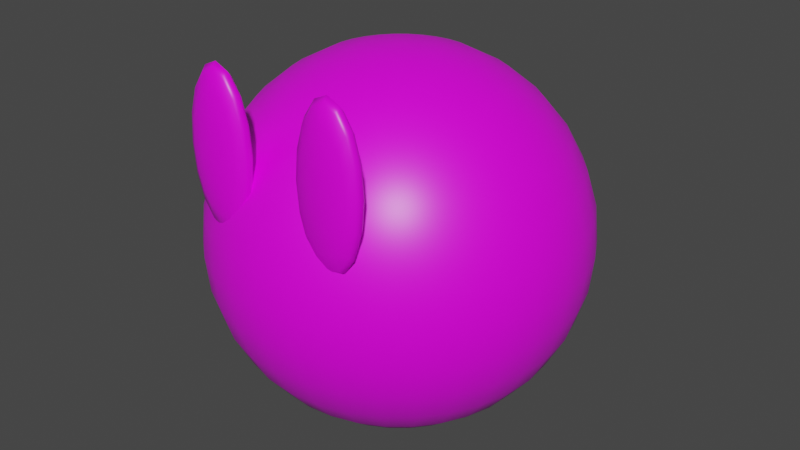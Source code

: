 # Source: ball.blend  (saved by Blender 2.93.20; exported with 4.5.12 LTS)
import bpy
from mathutils import Matrix  # noqa: F401  (used for matrix-valued properties, if any)

bpy.ops.wm.read_factory_settings(use_empty=True)
scene = bpy.context.scene
scene.name = 'Scene'

# ---- collections
col_collection = bpy.data.collections.new('Collection'); scene.collection.children.link(col_collection)

# ---- images (referenced by path relative to the original .blend; pixels are not part of the script)
import os
ASSET_DIR = os.environ.get("B2B_ASSET_DIR", "")  # directory of the original .blend (textures are referenced by path, not embedded)
HERE = os.path.dirname(os.path.abspath(__file__))  # packed textures are extracted next to this script under _unpacked/

def load_image(name, relpath, width, height, colorspace="sRGB"):
    """Load a texture the original file referenced (path relative to the .blend, or extracted next to this script)."""
    p = next((c for c in (os.path.join(HERE, relpath), os.path.join(ASSET_DIR, relpath)) if relpath and os.path.exists(c)), "")
    if p:
        img = bpy.data.images.load(p, check_existing=True)
        img.name = name
    else:  # same state as the original file: an image datablock whose file is absent (Cycles renders it pink)
        img = bpy.data.images.new(name, width, height)
        img.source = "FILE"
        img.filepath = "//" + (relpath or name)
    img.colorspace_settings.name = colorspace
    return img
img_tile_tex_png = load_image('Tile_tex.png', 'Tile_tex.png', 1024, 1024, 'sRGB')

# ---- materials (node trees are filled in below, after node groups)
mat_material = bpy.data.materials.new('Material')
mat_material.alpha_threshold = 0.0
mat_material.use_transparent_shadow = False
mat_material.line_color = (0.0, 0.0, 0.0, 1.0)

# ---- material node trees
mat_material.use_nodes = True; mat_material.node_tree.nodes.clear()
_N = mat_material.node_tree.nodes; _L = mat_material.node_tree.links
n0 = _N.new('ShaderNodeOutputMaterial'); n0.name = 'Material Output'; n0.location = (300, 300)
n1 = _N.new('ShaderNodeBsdfPrincipled'); n1.name = 'Principled BSDF'; n1.location = (10, 300)
n1.distribution = 'GGX'
n1.subsurface_method = 'BURLEY'
n1.inputs[2].default_value = 0.4
n1.inputs[3].default_value = 1.45
n1.inputs[27].default_value = (0.0, 0.0, 0.0, 1.0)
n1.inputs[28].default_value = 1.0
n2 = _N.new('ShaderNodeTexImage'); n2.name = 'Image Texture'; n2.location = (-358, 240)
n2.image = img_tile_tex_png
n2.interpolation = 'Closest'
_L.new(n1.outputs[0], n0.inputs[0])
_L.new(n2.outputs[0], n1.inputs[0])
n0.is_active_output = True

# ---- world
world_world = bpy.data.worlds.new('World'); scene.world = world_world
world_world.use_nodes = True; world_world.node_tree.nodes.clear()
_N = world_world.node_tree.nodes; _L = world_world.node_tree.links
n0 = _N.new('ShaderNodeOutputWorld'); n0.name = 'World Output'; n0.location = (300, 300)
n1 = _N.new('ShaderNodeBackground'); n1.name = 'Background'; n1.location = (10, 300)
n1.inputs[0].default_value = (0.05088, 0.05088, 0.05088, 1.0)
_L.new(n1.outputs[0], n0.inputs[0])
n0.is_active_output = True
world_world.color = (0.05088, 0.05088, 0.05088)
world_world.use_sun_shadow = False
world_world.sun_shadow_jitter_overblur = 0.0

# ---- meshes
me_sphere = bpy.data.meshes.new('Sphere')
me_sphere.from_pydata([(0.0, 0.09755, 0.4904), (0.0, 0.1913, 0.4619), (0.0, 0.2778, 0.4157), (0.0, 0.3536, 0.3536), (0.0, 0.4157, 0.2778), (0.0, 0.4619, 0.1913), (0.0, 0.4904, 0.09755), (0.0, 0.4157, -0.2778), (0.0, 0.3536, -0.3536), (0.0, 0.2778, -0.4157), (0.01903, 0.09567, 0.4904), (0.03733, 0.1877, 0.4619), (0.05419, 0.2724, 0.4157), (0.06897, 0.3468, 0.3536), (0.08111, 0.4077, 0.2778), (0.09012, 0.4531, 0.1913), (0.09567, 0.481, 0.09755), (0.09755, 0.4904, -2.186e-08), (0.09567, 0.481, -0.09755), (0.09012, 0.4531, -0.1913), (0.08111, 0.4077, -0.2778), (0.06897, 0.3468, -0.3536), (0.05419, 0.2724, -0.4157), (0.03733, 0.1877, -0.4619), (0.01903, 0.09567, -0.4904), (0.03733, 0.09012, 0.4904), (0.07322, 0.1768, 0.4619), (0.1063, 0.2566, 0.4157), (0.1353, 0.3266, 0.3536), (0.1591, 0.3841, 0.2778), (0.1768, 0.4268, 0.1913), (0.1877, 0.4531, 0.09755), (0.1913, 0.4619, -2.186e-08), (0.1877, 0.4531, -0.09755), (0.1768, 0.4268, -0.1913), (0.1591, 0.3841, -0.2778), (0.1353, 0.3266, -0.3536), (0.1063, 0.2566, -0.4157), (0.07322, 0.1768, -0.4619), (0.03733, 0.09012, -0.4904), (0.05419, 0.08111, 0.4904), (0.1063, 0.1591, 0.4619), (0.1543, 0.231, 0.4157), (0.1964, 0.294, 0.3536), (0.231, 0.3457, 0.2778), (0.2566, 0.3841, 0.1913), (0.2724, 0.4077, 0.09755), (0.2778, 0.4157, -2.186e-08), (0.2724, 0.4077, -0.09755), (0.2566, 0.3841, -0.1913), (0.231, 0.3457, -0.2778), (0.1964, 0.294, -0.3536), (0.1543, 0.231, -0.4157), (0.1063, 0.1591, -0.4619), (0.05419, 0.08111, -0.4904), (0.06897, 0.06897, 0.4904), (0.1353, 0.1353, 0.4619), (0.1964, 0.1964, 0.4157), (0.25, 0.25, 0.3536), (0.294, 0.294, 0.2778), (0.3266, 0.3266, 0.1913), (0.3468, 0.3468, 0.09755), (0.3536, 0.3536, -2.186e-08), (0.3468, 0.3468, -0.09755), (0.3266, 0.3266, -0.1913), (0.294, 0.294, -0.2778), (0.25, 0.25, -0.3536), (0.1964, 0.1964, -0.4157), (0.1353, 0.1353, -0.4619), (0.06897, 0.06897, -0.4904), (0.08111, 0.05419, 0.4904), (0.1591, 0.1063, 0.4619), (0.231, 0.1543, 0.4157), (0.294, 0.1964, 0.3536), (0.3457, 0.231, 0.2778), (0.3841, 0.2566, 0.1913), (0.4077, 0.2724, 0.09755), (0.4157, 0.2778, -2.186e-08), (0.4077, 0.2724, -0.09755), (0.3841, 0.2566, -0.1913), (0.3457, 0.231, -0.2778), (0.294, 0.1964, -0.3536), (0.231, 0.1543, -0.4157), (0.1591, 0.1063, -0.4619), (0.08111, 0.05419, -0.4904), (0.09012, 0.03733, 0.4904), (0.1768, 0.07322, 0.4619), (0.2566, 0.1063, 0.4157), (0.3266, 0.1353, 0.3536), (0.3841, 0.1591, 0.2778), (0.4268, 0.1768, 0.1913), (0.4531, 0.1877, 0.09755), (0.4619, 0.1913, -2.186e-08), (0.4531, 0.1877, -0.09755), (0.4268, 0.1768, -0.1913), (0.3841, 0.1591, -0.2778), (0.3266, 0.1353, -0.3536), (0.2566, 0.1063, -0.4157), (0.1768, 0.07322, -0.4619), (0.09012, 0.03733, -0.4904), (0.09567, 0.01903, 0.4904), (0.1877, 0.03733, 0.4619), (0.2724, 0.05419, 0.4157), (0.3468, 0.06897, 0.3536), (0.4077, 0.08111, 0.2778), (0.4531, 0.09012, 0.1913), (0.481, 0.09567, 0.09755), (0.4904, 0.09755, -2.186e-08), (0.481, 0.09567, -0.09755), (0.4531, 0.09012, -0.1913), (0.4077, 0.08111, -0.2778), (0.3468, 0.06897, -0.3536), (0.2724, 0.05419, -0.4157), (0.1877, 0.03733, -0.4619), (0.09567, 0.01903, -0.4904), (0.09755, -3.437e-08, 0.4904), (0.1913, -6.044e-08, 0.4619), (0.2778, -5.672e-08, 0.4157), (0.3536, -2.319e-08, 0.3536), (0.4157, -4.554e-08, 0.2778), (0.4619, -8.29e-09, 0.1913), (0.4904, -4.554e-08, 0.09755), (0.5, -8.28e-08, -2.186e-08), (0.4904, -4.554e-08, -0.09755), (0.4619, -7.535e-08, -0.1913), (0.4157, -5.299e-08, -0.2778), (0.3536, -2.319e-08, -0.3536), (0.2778, -5.672e-08, -0.4157), (0.1913, -4.927e-08, -0.4619), (0.09755, -3.809e-08, -0.4904), (0.09567, -0.01903, 0.4904), (0.1877, -0.03733, 0.4619), (0.2724, -0.05419, 0.4157), (0.3468, -0.06897, 0.3536), (0.4077, -0.08111, 0.2778), (0.4531, -0.09012, 0.1913), (0.481, -0.09567, 0.09755), (0.4904, -0.09755, -2.186e-08), (0.481, -0.09567, -0.09755), (0.4531, -0.09012, -0.1913), (0.4077, -0.08111, -0.2778), (0.3468, -0.06897, -0.3536), (0.2724, -0.05419, -0.4157), (0.1877, -0.03733, -0.4619), (0.09567, -0.01903, -0.4904), (0.09012, -0.03733, 0.4904), (0.1768, -0.07322, 0.4619), (0.2566, -0.1063, 0.4157), (0.3266, -0.1353, 0.3536), (0.3841, -0.1591, 0.2778), (0.4268, -0.1768, 0.1913), (0.4531, -0.1877, 0.09755), (0.4619, -0.1913, -2.186e-08), (0.4531, -0.1877, -0.09755), (0.4268, -0.1768, -0.1913), (0.3841, -0.1591, -0.2778), (0.3266, -0.1353, -0.3536), (0.2566, -0.1063, -0.4157), (0.1768, -0.07322, -0.4619), (0.09012, -0.03733, -0.4904), (0.08111, -0.05419, 0.4904), (0.1591, -0.1063, 0.4619), (0.231, -0.1543, 0.4157), (0.294, -0.1964, 0.3536), (0.3457, -0.231, 0.2778), (0.3841, -0.2566, 0.1913), (0.4077, -0.2724, 0.09755), (0.4157, -0.2778, -2.186e-08), (0.4077, -0.2724, -0.09755), (0.3841, -0.2566, -0.1913), (0.3457, -0.231, -0.2778), (0.294, -0.1964, -0.3536), (0.231, -0.1543, -0.4157), (0.1591, -0.1063, -0.4619), (0.08111, -0.05419, -0.4904), (0.06897, -0.06897, 0.4904), (0.1353, -0.1353, 0.4619), (0.1964, -0.1964, 0.4157), (0.25, -0.25, 0.3536), (0.294, -0.294, 0.2778), (0.3266, -0.3266, 0.1913), (0.3468, -0.3468, 0.09755), (0.3536, -0.3536, -2.186e-08), (0.3468, -0.3468, -0.09755), (0.3266, -0.3266, -0.1913), (0.294, -0.294, -0.2778), (0.25, -0.25, -0.3536), (0.1964, -0.1964, -0.4157), (0.1353, -0.1353, -0.4619), (0.06897, -0.06897, -0.4904), (0.05419, -0.08111, 0.4904), (0.1063, -0.1591, 0.4619), (0.1543, -0.231, 0.4157), (0.1964, -0.294, 0.3536), (0.231, -0.3457, 0.2778), (0.2566, -0.3841, 0.1913), (0.2724, -0.4077, 0.09755), (0.2778, -0.4157, -2.186e-08), (0.2724, -0.4077, -0.09755), (0.2566, -0.3841, -0.1913), (0.231, -0.3457, -0.2778), (0.1964, -0.294, -0.3536), (0.1543, -0.231, -0.4157), (0.1063, -0.1591, -0.4619), (0.05419, -0.08111, -0.4904), (0.03733, -0.09012, 0.4904), (0.07322, -0.1768, 0.4619), (0.1063, -0.2566, 0.4157), (0.1353, -0.3266, 0.3536), (0.1591, -0.3841, 0.2778), (0.1768, -0.4268, 0.1913), (0.1877, -0.4531, 0.09755), (0.1913, -0.4619, -2.186e-08), (0.1877, -0.4531, -0.09755), (0.1768, -0.4268, -0.1913), (0.1591, -0.3841, -0.2778), (0.1353, -0.3266, -0.3536), (0.1063, -0.2566, -0.4157), (0.07322, -0.1768, -0.4619), (0.03733, -0.09012, -0.4904), (0.01903, -0.09567, 0.4904), (0.03733, -0.1877, 0.4619), (0.05419, -0.2724, 0.4157), (0.06897, -0.3468, 0.3536), (0.08111, -0.4077, 0.2778), (0.09012, -0.4531, 0.1913), (0.09567, -0.481, 0.09755), (0.09754, -0.4904, -2.186e-08), (0.09567, -0.481, -0.09755), (0.09012, -0.4531, -0.1913), (0.08111, -0.4077, -0.2778), (0.06897, -0.3468, -0.3536), (0.05419, -0.2724, -0.4157), (0.03733, -0.1877, -0.4619), (0.01903, -0.09567, -0.4904), (1.077e-09, -0.09755, 0.4904), (-1.382e-08, -0.1913, 0.4619), (-3.245e-08, -0.2778, 0.4157), (2.343e-08, -0.3536, 0.3536), (-6.373e-09, -0.4157, 0.2778), (8.528e-09, -0.4619, 0.1913), (-3.618e-08, -0.4904, 0.09755), (-1.33e-07, -0.5, -2.186e-08), (-3.618e-08, -0.4904, -0.09755), (-5.853e-08, -0.4619, -0.1913), (-2.127e-08, -0.4157, -0.2778), (2.343e-08, -0.3536, -0.3536), (-3.245e-08, -0.2778, -0.4157), (1.077e-09, -0.1913, -0.4619), (-7.856e-10, -0.09755, -0.4904), (-0.01903, -0.09567, 0.4904), (-0.03733, -0.1877, 0.4619), (-0.05419, -0.2724, 0.4157), (-0.06897, -0.3468, 0.3536), (-0.08111, -0.4077, 0.2778), (-0.09012, -0.4531, 0.1913), (-0.09567, -0.481, 0.09755), (-0.09755, -0.4904, -2.186e-08), (-0.09567, -0.481, -0.09755), (-0.09012, -0.4531, -0.1913), (-0.08111, -0.4077, -0.2778), (-0.06897, -0.3468, -0.3536), (-0.05419, -0.2724, -0.4157), (-0.03733, -0.1877, -0.4619), (-0.01903, -0.09567, -0.4904), (-0.03733, -0.09012, 0.4904), (-0.07322, -0.1768, 0.4619), (-0.1063, -0.2566, 0.4157), (-0.1353, -0.3266, 0.3536), (-0.1591, -0.3841, 0.2778), (-0.1768, -0.4268, 0.1913), (-0.1877, -0.4531, 0.09755), (-0.1913, -0.4619, -2.186e-08), (-0.1877, -0.4531, -0.09755), (-0.1768, -0.4268, -0.1913), (-0.1591, -0.3841, -0.2778), (-0.1353, -0.3266, -0.3536), (-0.1063, -0.2566, -0.4157), (-0.07322, -0.1768, -0.4619), (-0.03733, -0.09012, -0.4904), (-0.05419, -0.08111, 0.4904), (-0.1063, -0.1591, 0.4619), (-0.1543, -0.231, 0.4157), (-0.1964, -0.294, 0.3536), (-0.231, -0.3457, 0.2778), (-0.2566, -0.3841, 0.1913), (-0.2724, -0.4077, 0.09755), (-0.2778, -0.4157, -2.186e-08), (-0.2724, -0.4077, -0.09755), (-0.2566, -0.3841, -0.1913), (-0.231, -0.3457, -0.2778), (-0.1964, -0.294, -0.3536), (-0.1543, -0.231, -0.4157), (-0.1063, -0.1591, -0.4619), (-0.05419, -0.08111, -0.4904), (-0.06897, -0.06897, 0.4904), (-0.1353, -0.1353, 0.4619), (-0.1964, -0.1964, 0.4157), (-0.25, -0.25, 0.3536), (-0.294, -0.294, 0.2778), (-0.3266, -0.3266, 0.1913), (-0.3468, -0.3468, 0.09755), (-0.3536, -0.3536, -2.186e-08), (-0.3468, -0.3468, -0.09755), (-0.3266, -0.3266, -0.1913), (-0.294, -0.294, -0.2778), (-0.25, -0.25, -0.3536), (-0.1964, -0.1964, -0.4157), (-0.1353, -0.1353, -0.4619), (-0.06897, -0.06897, -0.4904), (-0.08111, -0.05419, 0.4904), (-0.1591, -0.1063, 0.4619), (-0.231, -0.1543, 0.4157), (-0.294, -0.1964, 0.3536), (-0.3457, -0.231, 0.2778), (-0.3841, -0.2566, 0.1913), (-0.4077, -0.2724, 0.09755), (-0.4157, -0.2778, -2.186e-08), (-0.4077, -0.2724, -0.09755), (-0.3841, -0.2566, -0.1913), (-0.3457, -0.231, -0.2778), (-0.294, -0.1964, -0.3536), (-0.231, -0.1543, -0.4157), (-0.1591, -0.1063, -0.4619), (-0.08111, -0.05419, -0.4904), (-4.038e-08, -6.044e-08, 0.5), (-0.09012, -0.03733, 0.4904), (-0.1768, -0.07322, 0.4619), (-0.2566, -0.1063, 0.4157), (-0.3266, -0.1353, 0.3536), (-0.3841, -0.1591, 0.2778), (-0.4268, -0.1768, 0.1913), (-0.4531, -0.1877, 0.09755), (-0.4619, -0.1913, -2.186e-08), (-0.4531, -0.1877, -0.09755), (-0.4268, -0.1768, -0.1913), (-0.3841, -0.1591, -0.2778), (-0.3266, -0.1353, -0.3536), (-0.2566, -0.1063, -0.4157), (-0.1768, -0.07322, -0.4619), (-0.09012, -0.03733, -0.4904), (-0.09567, -0.01903, 0.4904), (-0.1877, -0.03733, 0.4619), (-0.2724, -0.05419, 0.4157), (-0.3468, -0.06897, 0.3536), (-0.4077, -0.08111, 0.2778), (-0.4531, -0.09012, 0.1913), (-0.481, -0.09567, 0.09755), (-0.4904, -0.09754, -2.186e-08), (-0.481, -0.09567, -0.09755), (-0.4531, -0.09012, -0.1913), (-0.4077, -0.08111, -0.2778), (-0.3468, -0.06897, -0.3536), (-0.2724, -0.05419, -0.4157), (-0.1877, -0.03733, -0.4619), (-0.09567, -0.01903, -0.4904), (-0.09755, -3.623e-08, 0.4904), (-0.1913, -2.319e-08, 0.4619), (-0.2778, 2.885e-09, 0.4157), (-0.3536, -4.554e-08, 0.3536), (-0.4157, -2.319e-08, 0.2778), (-0.4619, -8.399e-10, 0.1913), (-0.4904, 3.641e-08, 0.09755), (-0.5, 1.929e-07, -2.186e-08), (-0.4904, 3.641e-08, -0.09755), (-0.4619, 5.876e-08, -0.1913), (-0.4157, -1.574e-08, -0.2778), (-0.3536, -4.554e-08, -0.3536), (-0.2778, 2.885e-09, -0.4157), (-0.1913, -3.064e-08, -0.4619), (-0.09755, -3.437e-08, -0.4904), (-0.09567, 0.01903, 0.4904), (-0.1877, 0.03733, 0.4619), (-0.2724, 0.05419, 0.4157), (-0.3468, 0.06897, 0.3536), (-0.4077, 0.08111, 0.2778), (-0.4531, 0.09012, 0.1913), (-0.481, 0.09567, 0.09755), (-0.4904, 0.09755, -2.186e-08), (-0.481, 0.09567, -0.09755), (-0.4531, 0.09012, -0.1913), (-0.4077, 0.08111, -0.2778), (-0.3468, 0.06897, -0.3536), (-0.2724, 0.05419, -0.4157), (-0.1877, 0.03733, -0.4619), (-0.09567, 0.01903, -0.4904), (-0.09012, 0.03733, 0.4904), (-0.1768, 0.07322, 0.4619), (-0.2566, 0.1063, 0.4157), (-0.3266, 0.1353, 0.3536), (-0.3841, 0.1591, 0.2778), (-0.4268, 0.1768, 0.1913), (-0.4531, 0.1877, 0.09755), (-0.4619, 0.1913, -2.186e-08), (-0.4531, 0.1877, -0.09755), (-0.4268, 0.1768, -0.1913), (-0.3841, 0.1591, -0.2778), (-0.3266, 0.1353, -0.3536), (-0.2566, 0.1063, -0.4157), (-0.1768, 0.07322, -0.4619), (-0.09012, 0.03733, -0.4904), (-0.08111, 0.05419, 0.4904), (-0.1591, 0.1063, 0.4619), (-0.231, 0.1543, 0.4157), (-0.294, 0.1964, 0.3536), (-0.3457, 0.231, 0.2778), (-0.3841, 0.2566, 0.1913), (-0.4077, 0.2724, 0.09755), (-0.4157, 0.2778, -2.186e-08), (-0.4077, 0.2724, -0.09755), (-0.3841, 0.2566, -0.1913), (-0.3457, 0.231, -0.2778), (-0.294, 0.1964, -0.3536), (-0.231, 0.1543, -0.4157), (-0.1591, 0.1063, -0.4619), (-0.08111, 0.05419, -0.4904), (-0.06897, 0.06897, 0.4904), (-0.1353, 0.1353, 0.4619), (-0.1964, 0.1964, 0.4157), (-0.25, 0.25, 0.3536), (-0.294, 0.294, 0.2778), (-0.3266, 0.3266, 0.1913), (-0.3468, 0.3468, 0.09755), (-0.3536, 0.3536, -2.186e-08), (-0.3468, 0.3468, -0.09755), (-0.3266, 0.3266, -0.1913), (-0.294, 0.294, -0.2778), (-0.25, 0.25, -0.3536), (-0.1964, 0.1964, -0.4157), (-0.1353, 0.1353, -0.4619), (-0.06897, 0.06897, -0.4904), (-0.05419, 0.08111, 0.4904), (-0.1063, 0.1591, 0.4619), (-0.1543, 0.231, 0.4157), (-0.1964, 0.294, 0.3536), (-0.231, 0.3457, 0.2778), (-0.2566, 0.3841, 0.1913), (-0.2724, 0.4077, 0.09755), (-0.2778, 0.4157, -2.186e-08), (-0.2724, 0.4077, -0.09755), (-0.2566, 0.3841, -0.1913), (-0.231, 0.3457, -0.2778), (-0.1964, 0.294, -0.3536), (-0.1543, 0.231, -0.4157), (-0.1063, 0.1591, -0.4619), (-0.05419, 0.08111, -0.4904), (-0.03733, 0.09012, 0.4904), (-0.07322, 0.1768, 0.4619), (-0.1063, 0.2566, 0.4157), (-0.1353, 0.3266, 0.3536), (-0.1591, 0.3841, 0.2778), (-0.1768, 0.4268, 0.1913), (-0.1877, 0.4531, 0.09755), (-0.1913, 0.4619, -2.186e-08), (-0.1877, 0.4531, -0.09755), (-0.1768, 0.4268, -0.1913), (-0.1591, 0.3841, -0.2778), (-0.1353, 0.3266, -0.3536), (-0.1063, 0.2566, -0.4157), (-0.07322, 0.1768, -0.4619), (-0.03733, 0.09012, -0.4904), (-0.01903, 0.09567, 0.4904), (-0.03733, 0.1877, 0.4619), (-0.05419, 0.2724, 0.4157), (-0.06897, 0.3468, 0.3536), (-0.08111, 0.4077, 0.2778), (-0.09012, 0.4531, 0.1913), (-0.09567, 0.481, 0.09755), (-0.09754, 0.4904, -2.186e-08), (-0.09567, 0.481, -0.09755), (-0.09012, 0.4531, -0.1913), (-0.08111, 0.4077, -0.2778), (-0.06897, 0.3468, -0.3536), (-0.05419, 0.2724, -0.4157), (-0.03733, 0.1877, -0.4619), (-0.01903, 0.09567, -0.4904), (2.693e-07, 0.5, -2.186e-08), (1.128e-07, 0.4904, -0.09755), (9.793e-08, 0.4619, -0.1913), (3.46e-08, 0.1913, -0.4619), (1.412e-08, 0.09755, -0.4904), (0.0, -4.371e-08, -0.5)], [], [(478, 477, 18, 19), (2, 1, 11, 12), (7, 478, 19, 20), (3, 2, 12, 13), (8, 7, 20, 21), (4, 3, 13, 14), (9, 8, 21, 22), (5, 4, 14, 15), (479, 9, 22, 23), (6, 5, 15, 16), (480, 479, 23, 24), (476, 6, 16, 17), (0, 325, 10), (481, 480, 24), (477, 476, 17, 18), (1, 0, 10, 11), (18, 17, 32, 33), (11, 10, 25, 26), (19, 18, 33, 34), (12, 11, 26, 27), (20, 19, 34, 35), (13, 12, 27, 28), (21, 20, 35, 36), (14, 13, 28, 29), (22, 21, 36, 37), (15, 14, 29, 30), (23, 22, 37, 38), (16, 15, 30, 31), (24, 23, 38, 39), (17, 16, 31, 32), (10, 325, 25), (481, 24, 39), (37, 36, 51, 52), (30, 29, 44, 45), (38, 37, 52, 53), (31, 30, 45, 46), (39, 38, 53, 54), (32, 31, 46, 47), (25, 325, 40), (481, 39, 54), (33, 32, 47, 48), (26, 25, 40, 41), (34, 33, 48, 49), (27, 26, 41, 42), (35, 34, 49, 50), (28, 27, 42, 43), (36, 35, 50, 51), (29, 28, 43, 44), (41, 40, 55, 56), (49, 48, 63, 64), (42, 41, 56, 57), (50, 49, 64, 65), (43, 42, 57, 58), (51, 50, 65, 66), (44, 43, 58, 59), (52, 51, 66, 67), (45, 44, 59, 60), (53, 52, 67, 68), (46, 45, 60, 61), (54, 53, 68, 69), (47, 46, 61, 62), (40, 325, 55), (481, 54, 69), (48, 47, 62, 63), (60, 59, 74, 75), (68, 67, 82, 83), (61, 60, 75, 76), (69, 68, 83, 84), (62, 61, 76, 77), (55, 325, 70), (481, 69, 84), (63, 62, 77, 78), (56, 55, 70, 71), (64, 63, 78, 79), (57, 56, 71, 72), (65, 64, 79, 80), (58, 57, 72, 73), (66, 65, 80, 81), (59, 58, 73, 74), (67, 66, 81, 82), (79, 78, 93, 94), (72, 71, 86, 87), (80, 79, 94, 95), (73, 72, 87, 88), (81, 80, 95, 96), (74, 73, 88, 89), (82, 81, 96, 97), (75, 74, 89, 90), (83, 82, 97, 98), (76, 75, 90, 91), (84, 83, 98, 99), (77, 76, 91, 92), (70, 325, 85), (481, 84, 99), (78, 77, 92, 93), (71, 70, 85, 86), (98, 97, 112, 113), (91, 90, 105, 106), (99, 98, 113, 114), (92, 91, 106, 107), (85, 325, 100), (481, 99, 114), (93, 92, 107, 108), (86, 85, 100, 101), (94, 93, 108, 109), (87, 86, 101, 102), (95, 94, 109, 110), (88, 87, 102, 103), (96, 95, 110, 111), (89, 88, 103, 104), (97, 96, 111, 112), (90, 89, 104, 105), (110, 109, 124, 125), (103, 102, 117, 118), (111, 110, 125, 126), (104, 103, 118, 119), (112, 111, 126, 127), (105, 104, 119, 120), (113, 112, 127, 128), (106, 105, 120, 121), (114, 113, 128, 129), (107, 106, 121, 122), (100, 325, 115), (481, 114, 129), (108, 107, 122, 123), (101, 100, 115, 116), (109, 108, 123, 124), (102, 101, 116, 117), (129, 128, 143, 144), (122, 121, 136, 137), (115, 325, 130), (481, 129, 144), (123, 122, 137, 138), (116, 115, 130, 131), (124, 123, 138, 139), (117, 116, 131, 132), (125, 124, 139, 140), (118, 117, 132, 133), (126, 125, 140, 141), (119, 118, 133, 134), (127, 126, 141, 142), (120, 119, 134, 135), (128, 127, 142, 143), (121, 120, 135, 136), (133, 132, 147, 148), (141, 140, 155, 156), (134, 133, 148, 149), (142, 141, 156, 157), (135, 134, 149, 150), (143, 142, 157, 158), (136, 135, 150, 151), (144, 143, 158, 159), (137, 136, 151, 152), (130, 325, 145), (481, 144, 159), (138, 137, 152, 153), (131, 130, 145, 146), (139, 138, 153, 154), (132, 131, 146, 147), (140, 139, 154, 155), (152, 151, 166, 167), (145, 325, 160), (481, 159, 174), (153, 152, 167, 168), (146, 145, 160, 161), (154, 153, 168, 169), (147, 146, 161, 162), (155, 154, 169, 170), (148, 147, 162, 163), (156, 155, 170, 171), (149, 148, 163, 164), (157, 156, 171, 172), (150, 149, 164, 165), (158, 157, 172, 173), (151, 150, 165, 166), (159, 158, 173, 174), (171, 170, 185, 186), (164, 163, 178, 179), (172, 171, 186, 187), (165, 164, 179, 180), (173, 172, 187, 188), (166, 165, 180, 181), (174, 173, 188, 189), (167, 166, 181, 182), (160, 325, 175), (481, 174, 189), (168, 167, 182, 183), (161, 160, 175, 176), (169, 168, 183, 184), (162, 161, 176, 177), (170, 169, 184, 185), (163, 162, 177, 178), (175, 325, 190), (481, 189, 204), (183, 182, 197, 198), (176, 175, 190, 191), (184, 183, 198, 199), (177, 176, 191, 192), (185, 184, 199, 200), (178, 177, 192, 193), (186, 185, 200, 201), (179, 178, 193, 194), (187, 186, 201, 202), (180, 179, 194, 195), (188, 187, 202, 203), (181, 180, 195, 196), (189, 188, 203, 204), (182, 181, 196, 197), (194, 193, 208, 209), (202, 201, 216, 217), (195, 194, 209, 210), (203, 202, 217, 218), (196, 195, 210, 211), (204, 203, 218, 219), (197, 196, 211, 212), (190, 325, 205), (481, 204, 219), (198, 197, 212, 213), (191, 190, 205, 206), (199, 198, 213, 214), (192, 191, 206, 207), (200, 199, 214, 215), (193, 192, 207, 208), (201, 200, 215, 216), (213, 212, 227, 228), (206, 205, 220, 221), (214, 213, 228, 229), (207, 206, 221, 222), (215, 214, 229, 230), (208, 207, 222, 223), (216, 215, 230, 231), (209, 208, 223, 224), (217, 216, 231, 232), (210, 209, 224, 225), (218, 217, 232, 233), (211, 210, 225, 226), (219, 218, 233, 234), (212, 211, 226, 227), (205, 325, 220), (481, 219, 234), (232, 231, 246, 247), (225, 224, 239, 240), (233, 232, 247, 248), (226, 225, 240, 241), (234, 233, 248, 249), (227, 226, 241, 242), (220, 325, 235), (481, 234, 249), (228, 227, 242, 243), (221, 220, 235, 236), (229, 228, 243, 244), (222, 221, 236, 237), (230, 229, 244, 245), (223, 222, 237, 238), (231, 230, 245, 246), (224, 223, 238, 239), (244, 243, 258, 259), (237, 236, 251, 252), (245, 244, 259, 260), (238, 237, 252, 253), (246, 245, 260, 261), (239, 238, 253, 254), (247, 246, 261, 262), (240, 239, 254, 255), (248, 247, 262, 263), (241, 240, 255, 256), (249, 248, 263, 264), (242, 241, 256, 257), (235, 325, 250), (481, 249, 264), (243, 242, 257, 258), (236, 235, 250, 251), (263, 262, 277, 278), (256, 255, 270, 271), (264, 263, 278, 279), (257, 256, 271, 272), (250, 325, 265), (481, 264, 279), (258, 257, 272, 273), (251, 250, 265, 266), (259, 258, 273, 274), (252, 251, 266, 267), (260, 259, 274, 275), (253, 252, 267, 268), (261, 260, 275, 276), (254, 253, 268, 269), (262, 261, 276, 277), (255, 254, 269, 270), (267, 266, 281, 282), (275, 274, 289, 290), (268, 267, 282, 283), (276, 275, 290, 291), (269, 268, 283, 284), (277, 276, 291, 292), (270, 269, 284, 285), (278, 277, 292, 293), (271, 270, 285, 286), (279, 278, 293, 294), (272, 271, 286, 287), (265, 325, 280), (481, 279, 294), (273, 272, 287, 288), (266, 265, 280, 281), (274, 273, 288, 289), (286, 285, 300, 301), (294, 293, 308, 309), (287, 286, 301, 302), (280, 325, 295), (481, 294, 309), (288, 287, 302, 303), (281, 280, 295, 296), (289, 288, 303, 304), (282, 281, 296, 297), (290, 289, 304, 305), (283, 282, 297, 298), (291, 290, 305, 306), (284, 283, 298, 299), (292, 291, 306, 307), (285, 284, 299, 300), (293, 292, 307, 308), (305, 304, 319, 320), (298, 297, 312, 313), (306, 305, 320, 321), (299, 298, 313, 314), (307, 306, 321, 322), (300, 299, 314, 315), (308, 307, 322, 323), (301, 300, 315, 316), (309, 308, 323, 324), (302, 301, 316, 317), (295, 325, 310), (481, 309, 324), (303, 302, 317, 318), (296, 295, 310, 311), (304, 303, 318, 319), (297, 296, 311, 312), (324, 323, 339, 340), (317, 316, 332, 333), (310, 325, 326), (481, 324, 340), (318, 317, 333, 334), (311, 310, 326, 327), (319, 318, 334, 335), (312, 311, 327, 328), (320, 319, 335, 336), (313, 312, 328, 329), (321, 320, 336, 337), (314, 313, 329, 330), (322, 321, 337, 338), (315, 314, 330, 331), (323, 322, 338, 339), (316, 315, 331, 332), (329, 328, 343, 344), (337, 336, 351, 352), (330, 329, 344, 345), (338, 337, 352, 353), (331, 330, 345, 346), (339, 338, 353, 354), (332, 331, 346, 347), (340, 339, 354, 355), (333, 332, 347, 348), (326, 325, 341), (481, 340, 355), (334, 333, 348, 349), (327, 326, 341, 342), (335, 334, 349, 350), (328, 327, 342, 343), (336, 335, 350, 351), (348, 347, 362, 363), (341, 325, 356), (481, 355, 370), (349, 348, 363, 364), (342, 341, 356, 357), (350, 349, 364, 365), (343, 342, 357, 358), (351, 350, 365, 366), (344, 343, 358, 359), (352, 351, 366, 367), (345, 344, 359, 360), (353, 352, 367, 368), (346, 345, 360, 361), (354, 353, 368, 369), (347, 346, 361, 362), (355, 354, 369, 370), (367, 366, 381, 382), (360, 359, 374, 375), (368, 367, 382, 383), (361, 360, 375, 376), (369, 368, 383, 384), (362, 361, 376, 377), (370, 369, 384, 385), (363, 362, 377, 378), (356, 325, 371), (481, 370, 385), (364, 363, 378, 379), (357, 356, 371, 372), (365, 364, 379, 380), (358, 357, 372, 373), (366, 365, 380, 381), (359, 358, 373, 374), (481, 385, 400), (379, 378, 393, 394), (372, 371, 386, 387), (380, 379, 394, 395), (373, 372, 387, 388), (381, 380, 395, 396), (374, 373, 388, 389), (382, 381, 396, 397), (375, 374, 389, 390), (383, 382, 397, 398), (376, 375, 390, 391), (384, 383, 398, 399), (377, 376, 391, 392), (385, 384, 399, 400), (378, 377, 392, 393), (371, 325, 386), (398, 397, 412, 413), (391, 390, 405, 406), (399, 398, 413, 414), (392, 391, 406, 407), (400, 399, 414, 415), (393, 392, 407, 408), (386, 325, 401), (481, 400, 415), (394, 393, 408, 409), (387, 386, 401, 402), (395, 394, 409, 410), (388, 387, 402, 403), (396, 395, 410, 411), (389, 388, 403, 404), (397, 396, 411, 412), (390, 389, 404, 405), (402, 401, 416, 417), (410, 409, 424, 425), (403, 402, 417, 418), (411, 410, 425, 426), (404, 403, 418, 419), (412, 411, 426, 427), (405, 404, 419, 420), (413, 412, 427, 428), (406, 405, 420, 421), (414, 413, 428, 429), (407, 406, 421, 422), (415, 414, 429, 430), (408, 407, 422, 423), (401, 325, 416), (481, 415, 430), (409, 408, 423, 424), (421, 420, 435, 436), (429, 428, 443, 444), (422, 421, 436, 437), (430, 429, 444, 445), (423, 422, 437, 438), (416, 325, 431), (481, 430, 445), (424, 423, 438, 439), (417, 416, 431, 432), (425, 424, 439, 440), (418, 417, 432, 433), (426, 425, 440, 441), (419, 418, 433, 434), (427, 426, 441, 442), (420, 419, 434, 435), (428, 427, 442, 443), (440, 439, 454, 455), (433, 432, 447, 448), (441, 440, 455, 456), (434, 433, 448, 449), (442, 441, 456, 457), (435, 434, 449, 450), (443, 442, 457, 458), (436, 435, 450, 451), (444, 443, 458, 459), (437, 436, 451, 452), (445, 444, 459, 460), (438, 437, 452, 453), (431, 325, 446), (481, 445, 460), (439, 438, 453, 454), (432, 431, 446, 447), (459, 458, 473, 474), (452, 451, 466, 467), (460, 459, 474, 475), (453, 452, 467, 468), (446, 325, 461), (481, 460, 475), (454, 453, 468, 469), (447, 446, 461, 462), (455, 454, 469, 470), (448, 447, 462, 463), (456, 455, 470, 471), (449, 448, 463, 464), (457, 456, 471, 472), (450, 449, 464, 465), (458, 457, 472, 473), (451, 450, 465, 466), (463, 462, 1, 2), (471, 470, 478, 7), (464, 463, 2, 3), (472, 471, 7, 8), (465, 464, 3, 4), (473, 472, 8, 9), (466, 465, 4, 5), (474, 473, 9, 479), (467, 466, 5, 6), (475, 474, 479, 480), (468, 467, 6, 476), (461, 325, 0), (481, 475, 480), (469, 468, 476, 477), (462, 461, 0, 1), (470, 469, 477, 478)])
me_sphere.polygons.foreach_set('use_smooth', [True] * 512)
_uv = me_sphere.uv_layers.new(name='UVMap')
_uv.uv.foreach_set('vector', [0.5622, -5.96e-08, 0.5622, 0.25, 0.5466, 0.25, 0.5466, -5.96e-08, 0.5622, 1.125, 0.5622, 1.25, 0.5466, 1.25, 0.5466, 1.125, 0.5622, -0.25, 0.5622, -5.96e-08, 0.5466, -5.96e-08, 0.5466, -0.25, 0.5622, 1.5, 0.5622, 1.125, 0.5466, 1.125, 0.5466, 1.5, 0.5622, -0.5, 0.5622, -0.25, 0.5466, -0.25, 0.5466, -0.5, 0.5622, 1.25, 0.5622, 1.5, 0.5466, 1.5, 0.5466, 1.25, 0.5622, -0.125, 0.5622, -0.5, 0.5466, -0.5, 0.5466, -0.125, 0.5622, 1.0, 0.5622, 1.25, 0.5466, 1.25, 0.5466, 1.0, 0.5622, -0.25, 0.5622, -0.125, 0.5466, -0.125, 0.5466, -0.25, 0.5622, 0.75, 0.5622, 1.0, 0.5466, 1.0, 0.5466, 0.75, 0.5622, -0.375, 0.5622, -0.25, 0.5466, -0.25, 0.5466, -0.375, 0.5622, 0.5, 0.5622, 0.75, 0.5466, 0.75, 0.5466, 0.5, 0.5622, 1.375, 0.5544, 1.5, 0.5466, 1.375, 0.5544, -0.5, 0.5622, -0.375, 0.5466, -0.375, 0.5622, 0.25, 0.5622, 0.5, 0.5466, 0.5, 0.5466, 0.25, 0.5622, 1.25, 0.5622, 1.375, 0.5466, 1.375, 0.5466, 1.25, 0.5466, 0.25, 0.5466, 0.5, 0.5309, 0.5, 0.5309, 0.25, 0.5466, 1.25, 0.5466, 1.375, 0.5309, 1.375, 0.5309, 1.25, 0.5466, -5.96e-08, 0.5466, 0.25, 0.5309, 0.25, 0.5309, -5.96e-08, 0.5466, 1.125, 0.5466, 1.25, 0.5309, 1.25, 0.5309, 1.125, 0.5466, -0.25, 0.5466, -5.96e-08, 0.5309, -5.96e-08, 0.5309, -0.25, 0.5466, 1.5, 0.5466, 1.125, 0.5309, 1.125, 0.5309, 1.5, 0.5466, -0.5, 0.5466, -0.25, 0.5309, -0.25, 0.5309, -0.5, 0.5466, 1.25, 0.5466, 1.5, 0.5309, 1.5, 0.5309, 1.25, 0.5466, -0.125, 0.5466, -0.5, 0.5309, -0.5, 0.5309, -0.125, 0.5466, 1.0, 0.5466, 1.25, 0.5309, 1.25, 0.5309, 1.0, 0.5466, -0.25, 0.5466, -0.125, 0.5309, -0.125, 0.5309, -0.25, 0.5466, 0.75, 0.5466, 1.0, 0.5309, 1.0, 0.5309, 0.75, 0.5466, -0.375, 0.5466, -0.25, 0.5309, -0.25, 0.5309, -0.375, 0.5466, 0.5, 0.5466, 0.75, 0.5309, 0.75, 0.5309, 0.5, 0.5466, 1.375, 0.5387, 1.5, 0.5309, 1.375, 0.5387, -0.5, 0.5466, -0.375, 0.5309, -0.375, 0.5309, -0.125, 0.5309, -0.5, 0.5152, -0.5, 0.5152, -0.125, 0.5309, 1.0, 0.5309, 1.25, 0.5152, 1.25, 0.5152, 1.0, 0.5309, -0.25, 0.5309, -0.125, 0.5152, -0.125, 0.5152, -0.25, 0.5309, 0.75, 0.5309, 1.0, 0.5152, 1.0, 0.5152, 0.75, 0.5309, -0.375, 0.5309, -0.25, 0.5152, -0.25, 0.5152, -0.375, 0.5309, 0.5, 0.5309, 0.75, 0.5152, 0.75, 0.5152, 0.5, 0.5309, 1.375, 0.5231, 1.5, 0.5152, 1.375, 0.5231, -0.5, 0.5309, -0.375, 0.5152, -0.375, 0.5309, 0.25, 0.5309, 0.5, 0.5152, 0.5, 0.5152, 0.25, 0.5309, 1.25, 0.5309, 1.375, 0.5152, 1.375, 0.5152, 1.25, 0.5309, -5.96e-08, 0.5309, 0.25, 0.5152, 0.25, 0.5152, -5.96e-08, 0.5309, 1.125, 0.5309, 1.25, 0.5152, 1.25, 0.5152, 1.125, 0.5309, -0.25, 0.5309, -5.96e-08, 0.5152, -5.96e-08, 0.5152, -0.25, 0.5309, 1.5, 0.5309, 1.125, 0.5152, 1.125, 0.5152, 1.5, 0.5309, -0.5, 0.5309, -0.25, 0.5152, -0.25, 0.5152, -0.5, 0.5309, 1.25, 0.5309, 1.5, 0.5152, 1.5, 0.5152, 1.25, 0.5152, 1.25, 0.5152, 1.375, 0.4996, 1.375, 0.4996, 1.25, 0.5152, -5.96e-08, 0.5152, 0.25, 0.4996, 0.25, 0.4996, -5.96e-08, 0.5152, 1.125, 0.5152, 1.25, 0.4996, 1.25, 0.4996, 1.125, 0.5152, -0.25, 0.5152, -5.96e-08, 0.4996, -5.96e-08, 0.4996, -0.25, 0.5152, 1.5, 0.5152, 1.125, 0.4996, 1.125, 0.4996, 1.5, 0.5152, -0.5, 0.5152, -0.25, 0.4996, -0.25, 0.4996, -0.5, 0.5152, 1.25, 0.5152, 1.5, 0.4996, 1.5, 0.4996, 1.25, 0.5152, -0.125, 0.5152, -0.5, 0.4996, -0.5, 0.4996, -0.125, 0.5152, 1.0, 0.5152, 1.25, 0.4996, 1.25, 0.4996, 1.0, 0.5152, -0.25, 0.5152, -0.125, 0.4996, -0.125, 0.4996, -0.25, 0.5152, 0.75, 0.5152, 1.0, 0.4996, 1.0, 0.4996, 0.75, 0.5152, -0.375, 0.5152, -0.25, 0.4996, -0.25, 0.4996, -0.375, 0.5152, 0.5, 0.5152, 0.75, 0.4996, 0.75, 0.4996, 0.5, 0.5152, 1.375, 0.5074, 1.5, 0.4996, 1.375, 0.5074, -0.5, 0.5152, -0.375, 0.4996, -0.375, 0.5152, 0.25, 0.5152, 0.5, 0.4996, 0.5, 0.4996, 0.25, 0.4996, 1.0, 0.4996, 1.25, 0.4839, 1.25, 0.4839, 1.0, 0.4996, -0.25, 0.4996, -0.125, 0.4839, -0.125, 0.4839, -0.25, 0.4996, 0.75, 0.4996, 1.0, 0.4839, 1.0, 0.4839, 0.75, 0.4996, -0.375, 0.4996, -0.25, 0.4839, -0.25, 0.4839, -0.375, 0.4996, 0.5, 0.4996, 0.75, 0.4839, 0.75, 0.4839, 0.5, 0.4996, 1.375, 0.4917, 1.5, 0.4839, 1.375, 0.4917, -0.5, 0.4996, -0.375, 0.4839, -0.375, 0.4996, 0.25, 0.4996, 0.5, 0.4839, 0.5, 0.4839, 0.25, 0.4996, 1.25, 0.4996, 1.375, 0.4839, 1.375, 0.4839, 1.25, 0.4996, -5.96e-08, 0.4996, 0.25, 0.4839, 0.25, 0.4839, -5.96e-08, 0.4996, 1.125, 0.4996, 1.25, 0.4839, 1.25, 0.4839, 1.125, 0.4996, -0.25, 0.4996, -5.96e-08, 0.4839, -5.96e-08, 0.4839, -0.25, 0.4996, 1.5, 0.4996, 1.125, 0.4839, 1.125, 0.4839, 1.5, 0.4996, -0.5, 0.4996, -0.25, 0.4839, -0.25, 0.4839, -0.5, 0.4996, 1.25, 0.4996, 1.5, 0.4839, 1.5, 0.4839, 1.25, 0.4996, -0.125, 0.4996, -0.5, 0.4839, -0.5, 0.4839, -0.125, 0.4839, -5.96e-08, 0.4839, 0.25, 0.4682, 0.25, 0.4682, -5.96e-08, 0.4839, 1.125, 0.4839, 1.25, 0.4682, 1.25, 0.4682, 1.125, 0.4839, -0.25, 0.4839, -5.96e-08, 0.4682, -5.96e-08, 0.4682, -0.25, 0.4839, 1.5, 0.4839, 1.125, 0.4682, 1.125, 0.4682, 1.5, 0.4839, -0.5, 0.4839, -0.25, 0.4682, -0.25, 0.4682, -0.5, 0.4839, 1.25, 0.4839, 1.5, 0.4682, 1.5, 0.4682, 1.25, 0.4839, -0.125, 0.4839, -0.5, 0.4682, -0.5, 0.4682, -0.125, 0.4839, 1.0, 0.4839, 1.25, 0.4682, 1.25, 0.4682, 1.0, 0.4839, -0.25, 0.4839, -0.125, 0.4682, -0.125, 0.4682, -0.25, 0.4839, 0.75, 0.4839, 1.0, 0.4682, 1.0, 0.4682, 0.75, 0.4839, -0.375, 0.4839, -0.25, 0.4682, -0.25, 0.4682, -0.375, 0.4839, 0.5, 0.4839, 0.75, 0.4682, 0.75, 0.4682, 0.5, 0.4839, 1.375, 0.476, 1.5, 0.4682, 1.375, 0.476, -0.5, 0.4839, -0.375, 0.4682, -0.375, 0.4839, 0.25, 0.4839, 0.5, 0.4682, 0.5, 0.4682, 0.25, 0.4839, 1.25, 0.4839, 1.375, 0.4682, 1.375, 0.4682, 1.25, 0.4682, -0.25, 0.4682, -0.125, 0.4525, -0.125, 0.4525, -0.25, 0.4682, 0.75, 0.4682, 1.0, 0.4525, 1.0, 0.4525, 0.75, 0.4682, -0.375, 0.4682, -0.25, 0.4525, -0.25, 0.4525, -0.375, 0.4682, 0.5, 0.4682, 0.75, 0.4525, 0.75, 0.4525, 0.5, 0.4682, 1.375, 0.4604, 1.5, 0.4525, 1.375, 0.4604, -0.5, 0.4682, -0.375, 0.4525, -0.375, 0.4682, 0.25, 0.4682, 0.5, 0.4525, 0.5, 0.4525, 0.25, 0.4682, 1.25, 0.4682, 1.375, 0.4525, 1.375, 0.4525, 1.25, 0.4682, -5.96e-08, 0.4682, 0.25, 0.4525, 0.25, 0.4525, -5.96e-08, 0.4682, 1.125, 0.4682, 1.25, 0.4525, 1.25, 0.4525, 1.125, 0.4682, -0.25, 0.4682, -5.96e-08, 0.4525, -5.96e-08, 0.4525, -0.25, 0.4682, 1.5, 0.4682, 1.125, 0.4525, 1.125, 0.4525, 1.5, 0.4682, -0.5, 0.4682, -0.25, 0.4525, -0.25, 0.4525, -0.5, 0.4682, 1.25, 0.4682, 1.5, 0.4525, 1.5, 0.4525, 1.25, 0.4682, -0.125, 0.4682, -0.5, 0.4525, -0.5, 0.4525, -0.125, 0.4682, 1.0, 0.4682, 1.25, 0.4525, 1.25, 0.4525, 1.0, 0.4525, -0.25, 0.4525, -5.96e-08, 0.4369, -5.96e-08, 0.4369, -0.25, 0.4525, 1.5, 0.4525, 1.125, 0.4369, 1.125, 0.4369, 1.5, 0.4525, -0.5, 0.4525, -0.25, 0.4369, -0.25, 0.4369, -0.5, 0.4525, 1.25, 0.4525, 1.5, 0.4369, 1.5, 0.4369, 1.25, 0.4525, -0.125, 0.4525, -0.5, 0.4369, -0.5, 0.4369, -0.125, 0.4525, 1.0, 0.4525, 1.25, 0.4369, 1.25, 0.4369, 1.0, 0.4525, -0.25, 0.4525, -0.125, 0.4369, -0.125, 0.4369, -0.25, 0.4525, 0.75, 0.4525, 1.0, 0.4369, 1.0, 0.4369, 0.75, 0.4525, -0.375, 0.4525, -0.25, 0.4369, -0.25, 0.4369, -0.375, 0.4525, 0.5, 0.4525, 0.75, 0.4369, 0.75, 0.4369, 0.5, 0.4525, 1.375, 0.4447, 1.5, 0.4369, 1.375, 0.4447, -0.5, 0.4525, -0.375, 0.4369, -0.375, 0.4525, 0.25, 0.4525, 0.5, 0.4369, 0.5, 0.4369, 0.25, 0.4525, 1.25, 0.4525, 1.375, 0.4369, 1.375, 0.4369, 1.25, 0.4525, -5.96e-08, 0.4525, 0.25, 0.4369, 0.25, 0.4369, -5.96e-08, 0.4525, 1.125, 0.4525, 1.25, 0.4369, 1.25, 0.4369, 1.125, 0.5622, -0.375, 0.5622, -0.25, 0.5466, -0.25, 0.5466, -0.375, 0.5622, 0.5, 0.5622, 0.75, 0.5466, 0.75, 0.5466, 0.5, 0.5622, 1.375, 0.5544, 1.5, 0.5466, 1.375, 0.5544, -0.5, 0.5622, -0.375, 0.5466, -0.375, 0.5622, 0.25, 0.5622, 0.5, 0.5466, 0.5, 0.5466, 0.25, 0.5622, 1.25, 0.5622, 1.375, 0.5466, 1.375, 0.5466, 1.25, 0.5622, -5.96e-08, 0.5622, 0.25, 0.5466, 0.25, 0.5466, -5.96e-08, 0.5622, 1.125, 0.5622, 1.25, 0.5466, 1.25, 0.5466, 1.125, 0.5622, -0.25, 0.5622, -5.96e-08, 0.5466, -5.96e-08, 0.5466, -0.25, 0.5622, 1.5, 0.5622, 1.125, 0.5466, 1.125, 0.5466, 1.5, 0.5622, -0.5, 0.5622, -0.25, 0.5466, -0.25, 0.5466, -0.5, 0.5622, 1.25, 0.5622, 1.5, 0.5466, 1.5, 0.5466, 1.25, 0.5622, -0.125, 0.5622, -0.5, 0.5466, -0.5, 0.5466, -0.125, 0.5622, 1.0, 0.5622, 1.25, 0.5466, 1.25, 0.5466, 1.0, 0.5622, -0.25, 0.5622, -0.125, 0.5466, -0.125, 0.5466, -0.25, 0.5622, 0.75, 0.5622, 1.0, 0.5466, 1.0, 0.5466, 0.75, 0.5466, 1.5, 0.5466, 1.125, 0.5309, 1.125, 0.5309, 1.5, 0.5466, -0.5, 0.5466, -0.25, 0.5309, -0.25, 0.5309, -0.5, 0.5466, 1.25, 0.5466, 1.5, 0.5309, 1.5, 0.5309, 1.25, 0.5466, -0.125, 0.5466, -0.5, 0.5309, -0.5, 0.5309, -0.125, 0.5466, 1.0, 0.5466, 1.25, 0.5309, 1.25, 0.5309, 1.0, 0.5466, -0.25, 0.5466, -0.125, 0.5309, -0.125, 0.5309, -0.25, 0.5466, 0.75, 0.5466, 1.0, 0.5309, 1.0, 0.5309, 0.75, 0.5466, -0.375, 0.5466, -0.25, 0.5309, -0.25, 0.5309, -0.375, 0.5466, 0.5, 0.5466, 0.75, 0.5309, 0.75, 0.5309, 0.5, 0.5466, 1.375, 0.5387, 1.5, 0.5309, 1.375, 0.5387, -0.5, 0.5466, -0.375, 0.5309, -0.375, 0.5466, 0.25, 0.5466, 0.5, 0.5309, 0.5, 0.5309, 0.25, 0.5466, 1.25, 0.5466, 1.375, 0.5309, 1.375, 0.5309, 1.25, 0.5466, -5.96e-08, 0.5466, 0.25, 0.5309, 0.25, 0.5309, -5.96e-08, 0.5466, 1.125, 0.5466, 1.25, 0.5309, 1.25, 0.5309, 1.125, 0.5466, -0.25, 0.5466, -5.96e-08, 0.5309, -5.96e-08, 0.5309, -0.25, 0.5309, 0.5, 0.5309, 0.75, 0.5152, 0.75, 0.5152, 0.5, 0.5309, 1.375, 0.5231, 1.5, 0.5152, 1.375, 0.5231, -0.5, 0.5309, -0.375, 0.5152, -0.375, 0.5309, 0.25, 0.5309, 0.5, 0.5152, 0.5, 0.5152, 0.25, 0.5309, 1.25, 0.5309, 1.375, 0.5152, 1.375, 0.5152, 1.25, 0.5309, -5.96e-08, 0.5309, 0.25, 0.5152, 0.25, 0.5152, -5.96e-08, 0.5309, 1.125, 0.5309, 1.25, 0.5152, 1.25, 0.5152, 1.125, 0.5309, -0.25, 0.5309, -5.96e-08, 0.5152, -5.96e-08, 0.5152, -0.25, 0.5309, 1.5, 0.5309, 1.125, 0.5152, 1.125, 0.5152, 1.5, 0.5309, -0.5, 0.5309, -0.25, 0.5152, -0.25, 0.5152, -0.5, 0.5309, 1.25, 0.5309, 1.5, 0.5152, 1.5, 0.5152, 1.25, 0.5309, -0.125, 0.5309, -0.5, 0.5152, -0.5, 0.5152, -0.125, 0.5309, 1.0, 0.5309, 1.25, 0.5152, 1.25, 0.5152, 1.0, 0.5309, -0.25, 0.5309, -0.125, 0.5152, -0.125, 0.5152, -0.25, 0.5309, 0.75, 0.5309, 1.0, 0.5152, 1.0, 0.5152, 0.75, 0.5309, -0.375, 0.5309, -0.25, 0.5152, -0.25, 0.5152, -0.375, 0.5152, -0.5, 0.5152, -0.25, 0.4996, -0.25, 0.4996, -0.5, 0.5152, 1.25, 0.5152, 1.5, 0.4996, 1.5, 0.4996, 1.25, 0.5152, -0.125, 0.5152, -0.5, 0.4996, -0.5, 0.4996, -0.125, 0.5152, 1.0, 0.5152, 1.25, 0.4996, 1.25, 0.4996, 1.0, 0.5152, -0.25, 0.5152, -0.125, 0.4996, -0.125, 0.4996, -0.25, 0.5152, 0.75, 0.5152, 1.0, 0.4996, 1.0, 0.4996, 0.75, 0.5152, -0.375, 0.5152, -0.25, 0.4996, -0.25, 0.4996, -0.375, 0.5152, 0.5, 0.5152, 0.75, 0.4996, 0.75, 0.4996, 0.5, 0.5152, 1.375, 0.5074, 1.5, 0.4996, 1.375, 0.5074, -0.5, 0.5152, -0.375, 0.4996, -0.375, 0.5152, 0.25, 0.5152, 0.5, 0.4996, 0.5, 0.4996, 0.25, 0.5152, 1.25, 0.5152, 1.375, 0.4996, 1.375, 0.4996, 1.25, 0.5152, -5.96e-08, 0.5152, 0.25, 0.4996, 0.25, 0.4996, -5.96e-08, 0.5152, 1.125, 0.5152, 1.25, 0.4996, 1.25, 0.4996, 1.125, 0.5152, -0.25, 0.5152, -5.96e-08, 0.4996, -5.96e-08, 0.4996, -0.25, 0.5152, 1.5, 0.5152, 1.125, 0.4996, 1.125, 0.4996, 1.5, 0.4996, 1.375, 0.4917, 1.5, 0.4839, 1.375, 0.4917, -0.5, 0.4996, -0.375, 0.4839, -0.375, 0.4996, 0.25, 0.4996, 0.5, 0.4839, 0.5, 0.4839, 0.25, 0.4996, 1.25, 0.4996, 1.375, 0.4839, 1.375, 0.4839, 1.25, 0.4996, -5.96e-08, 0.4996, 0.25, 0.4839, 0.25, 0.4839, -5.96e-08, 0.4996, 1.125, 0.4996, 1.25, 0.4839, 1.25, 0.4839, 1.125, 0.4996, -0.25, 0.4996, -5.96e-08, 0.4839, -5.96e-08, 0.4839, -0.25, 0.4996, 1.5, 0.4996, 1.125, 0.4839, 1.125, 0.4839, 1.5, 0.4996, -0.5, 0.4996, -0.25, 0.4839, -0.25, 0.4839, -0.5, 0.4996, 1.25, 0.4996, 1.5, 0.4839, 1.5, 0.4839, 1.25, 0.4996, -0.125, 0.4996, -0.5, 0.4839, -0.5, 0.4839, -0.125, 0.4996, 1.0, 0.4996, 1.25, 0.4839, 1.25, 0.4839, 1.0, 0.4996, -0.25, 0.4996, -0.125, 0.4839, -0.125, 0.4839, -0.25, 0.4996, 0.75, 0.4996, 1.0, 0.4839, 1.0, 0.4839, 0.75, 0.4996, -0.375, 0.4996, -0.25, 0.4839, -0.25, 0.4839, -0.375, 0.4996, 0.5, 0.4996, 0.75, 0.4839, 0.75, 0.4839, 0.5, 0.4839, 1.25, 0.4839, 1.5, 0.4682, 1.5, 0.4682, 1.25, 0.4839, -0.125, 0.4839, -0.5, 0.4682, -0.5, 0.4682, -0.125, 0.4839, 1.0, 0.4839, 1.25, 0.4682, 1.25, 0.4682, 1.0, 0.4839, -0.25, 0.4839, -0.125, 0.4682, -0.125, 0.4682, -0.25, 0.4839, 0.75, 0.4839, 1.0, 0.4682, 1.0, 0.4682, 0.75, 0.4839, -0.375, 0.4839, -0.25, 0.4682, -0.25, 0.4682, -0.375, 0.4839, 0.5, 0.4839, 0.75, 0.4682, 0.75, 0.4682, 0.5, 0.4839, 1.375, 0.476, 1.5, 0.4682, 1.375, 0.476, -0.5, 0.4839, -0.375, 0.4682, -0.375, 0.4839, 0.25, 0.4839, 0.5, 0.4682, 0.5, 0.4682, 0.25, 0.4839, 1.25, 0.4839, 1.375, 0.4682, 1.375, 0.4682, 1.25, 0.4839, -5.96e-08, 0.4839, 0.25, 0.4682, 0.25, 0.4682, -5.96e-08, 0.4839, 1.125, 0.4839, 1.25, 0.4682, 1.25, 0.4682, 1.125, 0.4839, -0.25, 0.4839, -5.96e-08, 0.4682, -5.96e-08, 0.4682, -0.25, 0.4839, 1.5, 0.4839, 1.125, 0.4682, 1.125, 0.4682, 1.5, 0.4839, -0.5, 0.4839, -0.25, 0.4682, -0.25, 0.4682, -0.5, 0.4682, 0.25, 0.4682, 0.5, 0.4525, 0.5, 0.4525, 0.25, 0.4682, 1.25, 0.4682, 1.375, 0.4525, 1.375, 0.4525, 1.25, 0.4682, -5.96e-08, 0.4682, 0.25, 0.4525, 0.25, 0.4525, -5.96e-08, 0.4682, 1.125, 0.4682, 1.25, 0.4525, 1.25, 0.4525, 1.125, 0.4682, -0.25, 0.4682, -5.96e-08, 0.4525, -5.96e-08, 0.4525, -0.25, 0.4682, 1.5, 0.4682, 1.125, 0.4525, 1.125, 0.4525, 1.5, 0.4682, -0.5, 0.4682, -0.25, 0.4525, -0.25, 0.4525, -0.5, 0.4682, 1.25, 0.4682, 1.5, 0.4525, 1.5, 0.4525, 1.25, 0.4682, -0.125, 0.4682, -0.5, 0.4525, -0.5, 0.4525, -0.125, 0.4682, 1.0, 0.4682, 1.25, 0.4525, 1.25, 0.4525, 1.0, 0.4682, -0.25, 0.4682, -0.125, 0.4525, -0.125, 0.4525, -0.25, 0.4682, 0.75, 0.4682, 1.0, 0.4525, 1.0, 0.4525, 0.75, 0.4682, -0.375, 0.4682, -0.25, 0.4525, -0.25, 0.4525, -0.375, 0.4682, 0.5, 0.4682, 0.75, 0.4525, 0.75, 0.4525, 0.5, 0.4682, 1.375, 0.4604, 1.5, 0.4525, 1.375, 0.4604, -0.5, 0.4682, -0.375, 0.4525, -0.375, 0.4525, -0.125, 0.4525, -0.5, 0.4369, -0.5, 0.4369, -0.125, 0.4525, 1.0, 0.4525, 1.25, 0.4369, 1.25, 0.4369, 1.0, 0.4525, -0.25, 0.4525, -0.125, 0.4369, -0.125, 0.4369, -0.25, 0.4525, 0.75, 0.4525, 1.0, 0.4369, 1.0, 0.4369, 0.75, 0.4525, -0.375, 0.4525, -0.25, 0.4369, -0.25, 0.4369, -0.375, 0.4525, 0.5, 0.4525, 0.75, 0.4369, 0.75, 0.4369, 0.5, 0.4525, 1.375, 0.4447, 1.5, 0.4369, 1.375, 0.4447, -0.5, 0.4525, -0.375, 0.4369, -0.375, 0.4525, 0.25, 0.4525, 0.5, 0.4369, 0.5, 0.4369, 0.25, 0.4525, 1.25, 0.4525, 1.375, 0.4369, 1.375, 0.4369, 1.25, 0.4525, -5.96e-08, 0.4525, 0.25, 0.4369, 0.25, 0.4369, -5.96e-08, 0.4525, 1.125, 0.4525, 1.25, 0.4369, 1.25, 0.4369, 1.125, 0.4525, -0.25, 0.4525, -5.96e-08, 0.4369, -5.96e-08, 0.4369, -0.25, 0.4525, 1.5, 0.4525, 1.125, 0.4369, 1.125, 0.4369, 1.5, 0.4525, -0.5, 0.4525, -0.25, 0.4369, -0.25, 0.4369, -0.5, 0.4525, 1.25, 0.4525, 1.5, 0.4369, 1.5, 0.4369, 1.25, 0.5622, -5.96e-08, 0.5622, 0.25, 0.5466, 0.25, 0.5466, -5.96e-08, 0.5622, 1.125, 0.5622, 1.25, 0.5466, 1.25, 0.5466, 1.125, 0.5622, -0.25, 0.5622, -5.96e-08, 0.5466, -5.96e-08, 0.5466, -0.25, 0.5622, 1.5, 0.5622, 1.125, 0.5466, 1.125, 0.5466, 1.5, 0.5622, -0.5, 0.5622, -0.25, 0.5466, -0.25, 0.5466, -0.5, 0.5622, 1.25, 0.5622, 1.5, 0.5466, 1.5, 0.5466, 1.25, 0.5622, -0.125, 0.5622, -0.5, 0.5466, -0.5, 0.5466, -0.125, 0.5622, 1.0, 0.5622, 1.25, 0.5466, 1.25, 0.5466, 1.0, 0.5622, -0.25, 0.5622, -0.125, 0.5466, -0.125, 0.5466, -0.25, 0.5622, 0.75, 0.5622, 1.0, 0.5466, 1.0, 0.5466, 0.75, 0.5622, -0.375, 0.5622, -0.25, 0.5466, -0.25, 0.5466, -0.375, 0.5622, 0.5, 0.5622, 0.75, 0.5466, 0.75, 0.5466, 0.5, 0.5622, 1.375, 0.5544, 1.5, 0.5466, 1.375, 0.5544, -0.5, 0.5622, -0.375, 0.5466, -0.375, 0.5622, 0.25, 0.5622, 0.5, 0.5466, 0.5, 0.5466, 0.25, 0.5622, 1.25, 0.5622, 1.375, 0.5466, 1.375, 0.5466, 1.25, 0.5466, -0.25, 0.5466, -0.125, 0.5309, -0.125, 0.5309, -0.25, 0.5466, 0.75, 0.5466, 1.0, 0.5309, 1.0, 0.5309, 0.75, 0.5466, -0.375, 0.5466, -0.25, 0.5309, -0.25, 0.5309, -0.375, 0.5466, 0.5, 0.5466, 0.75, 0.5309, 0.75, 0.5309, 0.5, 0.5466, 1.375, 0.5387, 1.5, 0.5309, 1.375, 0.5387, -0.5, 0.5466, -0.375, 0.5309, -0.375, 0.5466, 0.25, 0.5466, 0.5, 0.5309, 0.5, 0.5309, 0.25, 0.5466, 1.25, 0.5466, 1.375, 0.5309, 1.375, 0.5309, 1.25, 0.5466, -5.96e-08, 0.5466, 0.25, 0.5309, 0.25, 0.5309, -5.96e-08, 0.5466, 1.125, 0.5466, 1.25, 0.5309, 1.25, 0.5309, 1.125, 0.5466, -0.25, 0.5466, -5.96e-08, 0.5309, -5.96e-08, 0.5309, -0.25, 0.5466, 1.5, 0.5466, 1.125, 0.5309, 1.125, 0.5309, 1.5, 0.5466, -0.5, 0.5466, -0.25, 0.5309, -0.25, 0.5309, -0.5, 0.5466, 1.25, 0.5466, 1.5, 0.5309, 1.5, 0.5309, 1.25, 0.5466, -0.125, 0.5466, -0.5, 0.5309, -0.5, 0.5309, -0.125, 0.5466, 1.0, 0.5466, 1.25, 0.5309, 1.25, 0.5309, 1.0, 0.5309, 1.125, 0.5309, 1.25, 0.5152, 1.25, 0.5152, 1.125, 0.5309, -0.25, 0.5309, -5.96e-08, 0.5152, -5.96e-08, 0.5152, -0.25, 0.5309, 1.5, 0.5309, 1.125, 0.5152, 1.125, 0.5152, 1.5, 0.5309, -0.5, 0.5309, -0.25, 0.5152, -0.25, 0.5152, -0.5, 0.5309, 1.25, 0.5309, 1.5, 0.5152, 1.5, 0.5152, 1.25, 0.5309, -0.125, 0.5309, -0.5, 0.5152, -0.5, 0.5152, -0.125, 0.5309, 1.0, 0.5309, 1.25, 0.5152, 1.25, 0.5152, 1.0, 0.5309, -0.25, 0.5309, -0.125, 0.5152, -0.125, 0.5152, -0.25, 0.5309, 0.75, 0.5309, 1.0, 0.5152, 1.0, 0.5152, 0.75, 0.5309, -0.375, 0.5309, -0.25, 0.5152, -0.25, 0.5152, -0.375, 0.5309, 0.5, 0.5309, 0.75, 0.5152, 0.75, 0.5152, 0.5, 0.5309, 1.375, 0.5231, 1.5, 0.5152, 1.375, 0.5231, -0.5, 0.5309, -0.375, 0.5152, -0.375, 0.5309, 0.25, 0.5309, 0.5, 0.5152, 0.5, 0.5152, 0.25, 0.5309, 1.25, 0.5309, 1.375, 0.5152, 1.375, 0.5152, 1.25, 0.5309, -5.96e-08, 0.5309, 0.25, 0.5152, 0.25, 0.5152, -5.96e-08, 0.5152, 0.75, 0.5152, 1.0, 0.4996, 1.0, 0.4996, 0.75, 0.5152, -0.375, 0.5152, -0.25, 0.4996, -0.25, 0.4996, -0.375, 0.5152, 0.5, 0.5152, 0.75, 0.4996, 0.75, 0.4996, 0.5, 0.5152, 1.375, 0.5074, 1.5, 0.4996, 1.375, 0.5074, -0.5, 0.5152, -0.375, 0.4996, -0.375, 0.5152, 0.25, 0.5152, 0.5, 0.4996, 0.5, 0.4996, 0.25, 0.5152, 1.25, 0.5152, 1.375, 0.4996, 1.375, 0.4996, 1.25, 0.5152, -5.96e-08, 0.5152, 0.25, 0.4996, 0.25, 0.4996, -5.96e-08, 0.5152, 1.125, 0.5152, 1.25, 0.4996, 1.25, 0.4996, 1.125, 0.5152, -0.25, 0.5152, -5.96e-08, 0.4996, -5.96e-08, 0.4996, -0.25, 0.5152, 1.5, 0.5152, 1.125, 0.4996, 1.125, 0.4996, 1.5, 0.5152, -0.5, 0.5152, -0.25, 0.4996, -0.25, 0.4996, -0.5, 0.5152, 1.25, 0.5152, 1.5, 0.4996, 1.5, 0.4996, 1.25, 0.5152, -0.125, 0.5152, -0.5, 0.4996, -0.5, 0.4996, -0.125, 0.5152, 1.0, 0.5152, 1.25, 0.4996, 1.25, 0.4996, 1.0, 0.5152, -0.25, 0.5152, -0.125, 0.4996, -0.125, 0.4996, -0.25, 0.4996, -0.25, 0.4996, -5.96e-08, 0.4839, -5.96e-08, 0.4839, -0.25, 0.4996, 1.5, 0.4996, 1.125, 0.4839, 1.125, 0.4839, 1.5, 0.4996, -0.5, 0.4996, -0.25, 0.4839, -0.25, 0.4839, -0.5, 0.4996, 1.25, 0.4996, 1.5, 0.4839, 1.5, 0.4839, 1.25, 0.4996, -0.125, 0.4996, -0.5, 0.4839, -0.5, 0.4839, -0.125, 0.4996, 1.0, 0.4996, 1.25, 0.4839, 1.25, 0.4839, 1.0, 0.4996, -0.25, 0.4996, -0.125, 0.4839, -0.125, 0.4839, -0.25, 0.4996, 0.75, 0.4996, 1.0, 0.4839, 1.0, 0.4839, 0.75, 0.4996, -0.375, 0.4996, -0.25, 0.4839, -0.25, 0.4839, -0.375, 0.4996, 0.5, 0.4996, 0.75, 0.4839, 0.75, 0.4839, 0.5, 0.4996, 1.375, 0.4917, 1.5, 0.4839, 1.375, 0.4917, -0.5, 0.4996, -0.375, 0.4839, -0.375, 0.4996, 0.25, 0.4996, 0.5, 0.4839, 0.5, 0.4839, 0.25, 0.4996, 1.25, 0.4996, 1.375, 0.4839, 1.375, 0.4839, 1.25, 0.4996, -5.96e-08, 0.4996, 0.25, 0.4839, 0.25, 0.4839, -5.96e-08, 0.4996, 1.125, 0.4996, 1.25, 0.4839, 1.25, 0.4839, 1.125, 0.4839, -0.375, 0.4839, -0.25, 0.4682, -0.25, 0.4682, -0.375, 0.4839, 0.5, 0.4839, 0.75, 0.4682, 0.75, 0.4682, 0.5, 0.4839, 1.375, 0.476, 1.5, 0.4682, 1.375, 0.476, -0.5, 0.4839, -0.375, 0.4682, -0.375, 0.4839, 0.25, 0.4839, 0.5, 0.4682, 0.5, 0.4682, 0.25, 0.4839, 1.25, 0.4839, 1.375, 0.4682, 1.375, 0.4682, 1.25, 0.4839, -5.96e-08, 0.4839, 0.25, 0.4682, 0.25, 0.4682, -5.96e-08, 0.4839, 1.125, 0.4839, 1.25, 0.4682, 1.25, 0.4682, 1.125, 0.4839, -0.25, 0.4839, -5.96e-08, 0.4682, -5.96e-08, 0.4682, -0.25, 0.4839, 1.5, 0.4839, 1.125, 0.4682, 1.125, 0.4682, 1.5, 0.4839, -0.5, 0.4839, -0.25, 0.4682, -0.25, 0.4682, -0.5, 0.4839, 1.25, 0.4839, 1.5, 0.4682, 1.5, 0.4682, 1.25, 0.4839, -0.125, 0.4839, -0.5, 0.4682, -0.5, 0.4682, -0.125, 0.4839, 1.0, 0.4839, 1.25, 0.4682, 1.25, 0.4682, 1.0, 0.4839, -0.25, 0.4839, -0.125, 0.4682, -0.125, 0.4682, -0.25, 0.4839, 0.75, 0.4839, 1.0, 0.4682, 1.0, 0.4682, 0.75, 0.4682, 1.5, 0.4682, 1.125, 0.4525, 1.125, 0.4525, 1.5, 0.4682, -0.5, 0.4682, -0.25, 0.4525, -0.25, 0.4525, -0.5, 0.4682, 1.25, 0.4682, 1.5, 0.4525, 1.5, 0.4525, 1.25, 0.4682, -0.125, 0.4682, -0.5, 0.4525, -0.5, 0.4525, -0.125, 0.4682, 1.0, 0.4682, 1.25, 0.4525, 1.25, 0.4525, 1.0, 0.4682, -0.25, 0.4682, -0.125, 0.4525, -0.125, 0.4525, -0.25, 0.4682, 0.75, 0.4682, 1.0, 0.4525, 1.0, 0.4525, 0.75, 0.4682, -0.375, 0.4682, -0.25, 0.4525, -0.25, 0.4525, -0.375, 0.4682, 0.5, 0.4682, 0.75, 0.4525, 0.75, 0.4525, 0.5, 0.4682, 1.375, 0.4604, 1.5, 0.4525, 1.375, 0.4604, -0.5, 0.4682, -0.375, 0.4525, -0.375, 0.4682, 0.25, 0.4682, 0.5, 0.4525, 0.5, 0.4525, 0.25, 0.4682, 1.25, 0.4682, 1.375, 0.4525, 1.375, 0.4525, 1.25, 0.4682, -5.96e-08, 0.4682, 0.25, 0.4525, 0.25, 0.4525, -5.96e-08, 0.4682, 1.125, 0.4682, 1.25, 0.4525, 1.25, 0.4525, 1.125, 0.4682, -0.25, 0.4682, -5.96e-08, 0.4525, -5.96e-08, 0.4525, -0.25, 0.4525, 0.5, 0.4525, 0.75, 0.4369, 0.75, 0.4369, 0.5, 0.4525, 1.375, 0.4447, 1.5, 0.4369, 1.375, 0.4447, -0.5, 0.4525, -0.375, 0.4369, -0.375, 0.4525, 0.25, 0.4525, 0.5, 0.4369, 0.5, 0.4369, 0.25, 0.4525, 1.25, 0.4525, 1.375, 0.4369, 1.375, 0.4369, 1.25, 0.4525, -5.96e-08, 0.4525, 0.25, 0.4369, 0.25, 0.4369, -5.96e-08, 0.4525, 1.125, 0.4525, 1.25, 0.4369, 1.25, 0.4369, 1.125, 0.4525, -0.25, 0.4525, -5.96e-08, 0.4369, -5.96e-08, 0.4369, -0.25, 0.4525, 1.5, 0.4525, 1.125, 0.4369, 1.125, 0.4369, 1.5, 0.4525, -0.5, 0.4525, -0.25, 0.4369, -0.25, 0.4369, -0.5, 0.4525, 1.25, 0.4525, 1.5, 0.4369, 1.5, 0.4369, 1.25, 0.4525, -0.125, 0.4525, -0.5, 0.4369, -0.5, 0.4369, -0.125, 0.4525, 1.0, 0.4525, 1.25, 0.4369, 1.25, 0.4369, 1.0, 0.4525, -0.25, 0.4525, -0.125, 0.4369, -0.125, 0.4369, -0.25, 0.4525, 0.75, 0.4525, 1.0, 0.4369, 1.0, 0.4369, 0.75, 0.4525, -0.375, 0.4525, -0.25, 0.4369, -0.25, 0.4369, -0.375, 0.5622, -0.5, 0.5622, -0.25, 0.5466, -0.25, 0.5466, -0.5, 0.5622, 1.25, 0.5622, 1.5, 0.5466, 1.5, 0.5466, 1.25, 0.5622, -0.125, 0.5622, -0.5, 0.5466, -0.5, 0.5466, -0.125, 0.5622, 1.0, 0.5622, 1.25, 0.5466, 1.25, 0.5466, 1.0, 0.5622, -0.25, 0.5622, -0.125, 0.5466, -0.125, 0.5466, -0.25, 0.5622, 0.75, 0.5622, 1.0, 0.5466, 1.0, 0.5466, 0.75, 0.5622, -0.375, 0.5622, -0.25, 0.5466, -0.25, 0.5466, -0.375, 0.5622, 0.5, 0.5622, 0.75, 0.5466, 0.75, 0.5466, 0.5, 0.5622, 1.375, 0.5544, 1.5, 0.5466, 1.375, 0.5544, -0.5, 0.5622, -0.375, 0.5466, -0.375, 0.5622, 0.25, 0.5622, 0.5, 0.5466, 0.5, 0.5466, 0.25, 0.5622, 1.25, 0.5622, 1.375, 0.5466, 1.375, 0.5466, 1.25, 0.5622, -5.96e-08, 0.5622, 0.25, 0.5466, 0.25, 0.5466, -5.96e-08, 0.5622, 1.125, 0.5622, 1.25, 0.5466, 1.25, 0.5466, 1.125, 0.5622, -0.25, 0.5622, -5.96e-08, 0.5466, -5.96e-08, 0.5466, -0.25, 0.5622, 1.5, 0.5622, 1.125, 0.5466, 1.125, 0.5466, 1.5, 0.5387, -0.5, 0.5466, -0.375, 0.5309, -0.375, 0.5466, 0.25, 0.5466, 0.5, 0.5309, 0.5, 0.5309, 0.25, 0.5466, 1.25, 0.5466, 1.375, 0.5309, 1.375, 0.5309, 1.25, 0.5466, -5.96e-08, 0.5466, 0.25, 0.5309, 0.25, 0.5309, -5.96e-08, 0.5466, 1.125, 0.5466, 1.25, 0.5309, 1.25, 0.5309, 1.125, 0.5466, -0.25, 0.5466, -5.96e-08, 0.5309, -5.96e-08, 0.5309, -0.25, 0.5466, 1.5, 0.5466, 1.125, 0.5309, 1.125, 0.5309, 1.5, 0.5466, -0.5, 0.5466, -0.25, 0.5309, -0.25, 0.5309, -0.5, 0.5466, 1.25, 0.5466, 1.5, 0.5309, 1.5, 0.5309, 1.25, 0.5466, -0.125, 0.5466, -0.5, 0.5309, -0.5, 0.5309, -0.125, 0.5466, 1.0, 0.5466, 1.25, 0.5309, 1.25, 0.5309, 1.0, 0.5466, -0.25, 0.5466, -0.125, 0.5309, -0.125, 0.5309, -0.25, 0.5466, 0.75, 0.5466, 1.0, 0.5309, 1.0, 0.5309, 0.75, 0.5466, -0.375, 0.5466, -0.25, 0.5309, -0.25, 0.5309, -0.375, 0.5466, 0.5, 0.5466, 0.75, 0.5309, 0.75, 0.5309, 0.5, 0.5466, 1.375, 0.5387, 1.5, 0.5309, 1.375, 0.5309, -0.125, 0.5309, -0.5, 0.5152, -0.5, 0.5152, -0.125, 0.5309, 1.0, 0.5309, 1.25, 0.5152, 1.25, 0.5152, 1.0, 0.5309, -0.25, 0.5309, -0.125, 0.5152, -0.125, 0.5152, -0.25, 0.5309, 0.75, 0.5309, 1.0, 0.5152, 1.0, 0.5152, 0.75, 0.5309, -0.375, 0.5309, -0.25, 0.5152, -0.25, 0.5152, -0.375, 0.5309, 0.5, 0.5309, 0.75, 0.5152, 0.75, 0.5152, 0.5, 0.5309, 1.375, 0.5231, 1.5, 0.5152, 1.375, 0.5231, -0.5, 0.5309, -0.375, 0.5152, -0.375, 0.5309, 0.25, 0.5309, 0.5, 0.5152, 0.5, 0.5152, 0.25, 0.5309, 1.25, 0.5309, 1.375, 0.5152, 1.375, 0.5152, 1.25, 0.5309, -5.96e-08, 0.5309, 0.25, 0.5152, 0.25, 0.5152, -5.96e-08, 0.5309, 1.125, 0.5309, 1.25, 0.5152, 1.25, 0.5152, 1.125, 0.5309, -0.25, 0.5309, -5.96e-08, 0.5152, -5.96e-08, 0.5152, -0.25, 0.5309, 1.5, 0.5309, 1.125, 0.5152, 1.125, 0.5152, 1.5, 0.5309, -0.5, 0.5309, -0.25, 0.5152, -0.25, 0.5152, -0.5, 0.5309, 1.25, 0.5309, 1.5, 0.5152, 1.5, 0.5152, 1.25, 0.5152, 1.25, 0.5152, 1.375, 0.4996, 1.375, 0.4996, 1.25, 0.5152, -5.96e-08, 0.5152, 0.25, 0.4996, 0.25, 0.4996, -5.96e-08, 0.5152, 1.125, 0.5152, 1.25, 0.4996, 1.25, 0.4996, 1.125, 0.5152, -0.25, 0.5152, -5.96e-08, 0.4996, -5.96e-08, 0.4996, -0.25, 0.5152, 1.5, 0.5152, 1.125, 0.4996, 1.125, 0.4996, 1.5, 0.5152, -0.5, 0.5152, -0.25, 0.4996, -0.25, 0.4996, -0.5, 0.5152, 1.25, 0.5152, 1.5, 0.4996, 1.5, 0.4996, 1.25, 0.5152, -0.125, 0.5152, -0.5, 0.4996, -0.5, 0.4996, -0.125, 0.5152, 1.0, 0.5152, 1.25, 0.4996, 1.25, 0.4996, 1.0, 0.5152, -0.25, 0.5152, -0.125, 0.4996, -0.125, 0.4996, -0.25, 0.5152, 0.75, 0.5152, 1.0, 0.4996, 1.0, 0.4996, 0.75, 0.5152, -0.375, 0.5152, -0.25, 0.4996, -0.25, 0.4996, -0.375, 0.5152, 0.5, 0.5152, 0.75, 0.4996, 0.75, 0.4996, 0.5, 0.5152, 1.375, 0.5074, 1.5, 0.4996, 1.375, 0.5074, -0.5, 0.5152, -0.375, 0.4996, -0.375, 0.5152, 0.25, 0.5152, 0.5, 0.4996, 0.5, 0.4996, 0.25, 0.4996, 1.0, 0.4996, 1.25, 0.4839, 1.25, 0.4839, 1.0, 0.4996, -0.25, 0.4996, -0.125, 0.4839, -0.125, 0.4839, -0.25, 0.4996, 0.75, 0.4996, 1.0, 0.4839, 1.0, 0.4839, 0.75, 0.4996, -0.375, 0.4996, -0.25, 0.4839, -0.25, 0.4839, -0.375, 0.4996, 0.5, 0.4996, 0.75, 0.4839, 0.75, 0.4839, 0.5, 0.4996, 1.375, 0.4917, 1.5, 0.4839, 1.375, 0.4917, -0.5, 0.4996, -0.375, 0.4839, -0.375, 0.4996, 0.25, 0.4996, 0.5, 0.4839, 0.5, 0.4839, 0.25, 0.4996, 1.25, 0.4996, 1.375, 0.4839, 1.375, 0.4839, 1.25, 0.4996, -5.96e-08, 0.4996, 0.25, 0.4839, 0.25, 0.4839, -5.96e-08, 0.4996, 1.125, 0.4996, 1.25, 0.4839, 1.25, 0.4839, 1.125, 0.4996, -0.25, 0.4996, -5.96e-08, 0.4839, -5.96e-08, 0.4839, -0.25, 0.4996, 1.5, 0.4996, 1.125, 0.4839, 1.125, 0.4839, 1.5, 0.4996, -0.5, 0.4996, -0.25, 0.4839, -0.25, 0.4839, -0.5, 0.4996, 1.25, 0.4996, 1.5, 0.4839, 1.5, 0.4839, 1.25, 0.4996, -0.125, 0.4996, -0.5, 0.4839, -0.5, 0.4839, -0.125, 0.4839, -5.96e-08, 0.4839, 0.25, 0.4682, 0.25, 0.4682, -5.96e-08, 0.4839, 1.125, 0.4839, 1.25, 0.4682, 1.25, 0.4682, 1.125, 0.4839, -0.25, 0.4839, -5.96e-08, 0.4682, -5.96e-08, 0.4682, -0.25, 0.4839, 1.5, 0.4839, 1.125, 0.4682, 1.125, 0.4682, 1.5, 0.4839, -0.5, 0.4839, -0.25, 0.4682, -0.25, 0.4682, -0.5, 0.4839, 1.25, 0.4839, 1.5, 0.4682, 1.5, 0.4682, 1.25, 0.4839, -0.125, 0.4839, -0.5, 0.4682, -0.5, 0.4682, -0.125, 0.4839, 1.0, 0.4839, 1.25, 0.4682, 1.25, 0.4682, 1.0, 0.4839, -0.25, 0.4839, -0.125, 0.4682, -0.125, 0.4682, -0.25, 0.4839, 0.75, 0.4839, 1.0, 0.4682, 1.0, 0.4682, 0.75, 0.4839, -0.375, 0.4839, -0.25, 0.4682, -0.25, 0.4682, -0.375, 0.4839, 0.5, 0.4839, 0.75, 0.4682, 0.75, 0.4682, 0.5, 0.4839, 1.375, 0.476, 1.5, 0.4682, 1.375, 0.476, -0.5, 0.4839, -0.375, 0.4682, -0.375, 0.4839, 0.25, 0.4839, 0.5, 0.4682, 0.5, 0.4682, 0.25, 0.4839, 1.25, 0.4839, 1.375, 0.4682, 1.375, 0.4682, 1.25, 0.4682, -0.25, 0.4682, -0.125, 0.4525, -0.125, 0.4525, -0.25, 0.4682, 0.75, 0.4682, 1.0, 0.4525, 1.0, 0.4525, 0.75, 0.4682, -0.375, 0.4682, -0.25, 0.4525, -0.25, 0.4525, -0.375, 0.4682, 0.5, 0.4682, 0.75, 0.4525, 0.75, 0.4525, 0.5, 0.4682, 1.375, 0.4604, 1.5, 0.4525, 1.375, 0.4604, -0.5, 0.4682, -0.375, 0.4525, -0.375, 0.4682, 0.25, 0.4682, 0.5, 0.4525, 0.5, 0.4525, 0.25, 0.4682, 1.25, 0.4682, 1.375, 0.4525, 1.375, 0.4525, 1.25, 0.4682, -5.96e-08, 0.4682, 0.25, 0.4525, 0.25, 0.4525, -5.96e-08, 0.4682, 1.125, 0.4682, 1.25, 0.4525, 1.25, 0.4525, 1.125, 0.4682, -0.25, 0.4682, -5.96e-08, 0.4525, -5.96e-08, 0.4525, -0.25, 0.4682, 1.5, 0.4682, 1.125, 0.4525, 1.125, 0.4525, 1.5, 0.4682, -0.5, 0.4682, -0.25, 0.4525, -0.25, 0.4525, -0.5, 0.4682, 1.25, 0.4682, 1.5, 0.4525, 1.5, 0.4525, 1.25, 0.4682, -0.125, 0.4682, -0.5, 0.4525, -0.5, 0.4525, -0.125, 0.4682, 1.0, 0.4682, 1.25, 0.4525, 1.25, 0.4525, 1.0, 0.4525, 1.125, 0.4525, 1.25, 0.4369, 1.25, 0.4369, 1.125, 0.4525, -0.25, 0.4525, -5.96e-08, 0.4369, -5.96e-08, 0.4369, -0.25, 0.4525, 1.5, 0.4525, 1.125, 0.4369, 1.125, 0.4369, 1.5, 0.4525, -0.5, 0.4525, -0.25, 0.4369, -0.25, 0.4369, -0.5, 0.4525, 1.25, 0.4525, 1.5, 0.4369, 1.5, 0.4369, 1.25, 0.4525, -0.125, 0.4525, -0.5, 0.4369, -0.5, 0.4369, -0.125, 0.4525, 1.0, 0.4525, 1.25, 0.4369, 1.25, 0.4369, 1.0, 0.4525, -0.25, 0.4525, -0.125, 0.4369, -0.125, 0.4369, -0.25, 0.4525, 0.75, 0.4525, 1.0, 0.4369, 1.0, 0.4369, 0.75, 0.4525, -0.375, 0.4525, -0.25, 0.4369, -0.25, 0.4369, -0.375, 0.4525, 0.5, 0.4525, 0.75, 0.4369, 0.75, 0.4369, 0.5, 0.4525, 1.375, 0.4447, 1.5, 0.4369, 1.375, 0.4447, -0.5, 0.4525, -0.375, 0.4369, -0.375, 0.4525, 0.25, 0.4525, 0.5, 0.4369, 0.5, 0.4369, 0.25, 0.4525, 1.25, 0.4525, 1.375, 0.4369, 1.375, 0.4369, 1.25, 0.4525, -5.96e-08, 0.4525, 0.25, 0.4369, 0.25, 0.4369, -5.96e-08])
me_sphere.materials.append(mat_material)
me_sphere.use_remesh_fix_poles = True
me_sphere.use_remesh_preserve_attributes = False
me_sphere.update()
me_sphere_003 = bpy.data.meshes.new('Sphere.003')
me_sphere_003.from_pydata([(0.0, -0.02441, 0.1474), (0.0, -0.01321, 0.1926), (0.0, 0.01321, 0.1926), (0.0, 0.03189, 0.07978), (0.01355, -0.03189, 0.0737), (0.02503, -0.02441, 0.1362), (0.03271, -0.01321, 0.1779), (0.0354, 2.601e-08, 0.1926), (0.03271, 0.01321, 0.1779), (0.02503, 0.02441, 0.1362), (0.01355, 0.03189, 0.0737), (0.02503, -0.03189, 0.05641), (0.04626, -0.02441, 0.1042), (0.06044, -0.01321, 0.1362), (0.06541, 2.799e-08, 0.1474), (0.06044, 0.01321, 0.1362), (0.04626, 0.02441, 0.1042), (0.02503, 0.03189, 0.05641), (0.03271, -0.03189, 0.03053), (0.06044, -0.02441, 0.05641), (0.07896, -0.01321, 0.0737), (0.08547, 3.094e-08, 0.07978), (0.07896, 0.01321, 0.0737), (0.06044, 0.02441, 0.05641), (0.03271, 0.03189, 0.03053), (0.0354, -0.03189, 6.133e-08), (0.06541, -0.02441, 4.301e-08), (0.08547, -0.01321, 3.729e-08), (0.09251, 3.443e-08, 3.166e-08), (0.08547, 0.01321, 3.845e-08), (0.06541, 0.02441, 4.515e-08), (0.0354, 0.03189, 5.79e-08), (0.03271, -0.03189, -0.03053), (0.06044, -0.02441, -0.05641), (0.07896, -0.01321, -0.0737), (0.08547, 3.792e-08, -0.07978), (0.07896, 0.01321, -0.0737), (0.06044, 0.02441, -0.05641), (0.03271, 0.03189, -0.03053), (0.02503, -0.03189, -0.05641), (0.04626, -0.02441, -0.1042), (0.06044, -0.01321, -0.1362), (0.06541, 4.087e-08, -0.1474), (0.06044, 0.01321, -0.1362), (0.04626, 0.02441, -0.1042), (0.02503, 0.03189, -0.05641), (0.01355, -0.03189, -0.0737), (0.02503, -0.02441, -0.1362), (0.03271, -0.01321, -0.1779), (0.0354, 4.285e-08, -0.1926), (0.03271, 0.01321, -0.1779), (0.02503, 0.02441, -0.1362), (0.01355, 0.03189, -0.0737), (-3.287e-15, -0.03452, 4.479e-08), (-6.555e-09, -0.03189, -0.07978), (-7.933e-09, -0.02441, -0.1474), (-2.448e-08, -0.01321, -0.1926), (-2.723e-08, 4.354e-08, -0.2085), (-2.448e-08, 0.01321, -0.1926), (-7.933e-09, 0.02441, -0.1474), (-7.933e-09, 0.03189, -0.07978), (-0.01355, -0.03189, -0.0737), (-0.02503, -0.02441, -0.1362), (-0.03271, -0.01321, -0.1779), (-0.0354, 4.285e-08, -0.1926), (-0.03271, 0.01321, -0.1779), (-0.02503, 0.02441, -0.1362), (-0.01355, 0.03189, -0.0737), (-0.02503, -0.03189, -0.05641), (-0.04626, -0.02441, -0.1042), (-0.06044, -0.01321, -0.1362), (-0.06541, 4.087e-08, -0.1474), (-0.06044, 0.01321, -0.1362), (-0.04626, 0.02441, -0.1042), (-0.02503, 0.03189, -0.05641), (0.0, 0.03452, 6.603e-08), (-0.03271, -0.03189, -0.03053), (-0.06044, -0.02441, -0.05641), (-0.07896, -0.01321, -0.0737), (-0.08547, 3.792e-08, -0.07978), (-0.07896, 0.01321, -0.0737), (-0.06044, 0.02441, -0.05641), (-0.03271, 0.03189, -0.03053), (-0.0354, -0.03189, 9.239e-08), (-0.06541, -0.02441, 9.893e-08), (-0.08547, -0.01321, 1.367e-07), (-0.09251, 3.443e-08, 1.559e-07), (-0.08547, 0.01321, 1.379e-07), (-0.06541, 0.02441, 1.011e-07), (-0.0354, 0.03189, 9.828e-08), (-0.03271, -0.03189, 0.03053), (-0.06044, -0.02441, 0.05641), (-0.07896, -0.01321, 0.0737), (-0.08547, 3.094e-08, 0.07978), (-0.07896, 0.01321, 0.0737), (-0.06044, 0.02441, 0.05641), (-0.03271, 0.03189, 0.03053), (-0.02503, -0.03189, 0.05641), (-0.04626, -0.02441, 0.1042), (-0.06044, -0.01321, 0.1362), (-0.06541, 2.799e-08, 0.1474), (-0.06044, 0.01321, 0.1362), (-0.04626, 0.02441, 0.1042), (-0.02503, 0.03189, 0.05641), (-0.01355, -0.03189, 0.0737), (-0.02503, -0.02441, 0.1362), (-0.03271, -0.01321, 0.1779), (-0.0354, 2.601e-08, 0.1926), (-0.03271, 0.01321, 0.1779), (-0.02503, 0.02441, 0.1362), (-0.01355, 0.03189, 0.0737), (1.964e-08, -0.03189, 0.07978), (5.548e-08, 2.532e-08, 0.2085), (2.791e-08, 0.02441, 0.1474), (-0.33, -0.02441, 0.1474), (-0.33, -0.01321, 0.1926), (-0.33, 0.01321, 0.1926), (-0.33, 0.03189, 0.07978), (-0.3165, -0.03189, 0.0737), (-0.305, -0.02441, 0.1362), (-0.2973, -0.01321, 0.1779), (-0.2946, -6.91e-09, 0.1926), (-0.2973, 0.01321, 0.1779), (-0.305, 0.02441, 0.1362), (-0.3165, 0.03189, 0.0737), (-0.305, -0.03189, 0.05641), (-0.2837, -0.02441, 0.1042), (-0.2696, -0.01321, 0.1362), (-0.2646, -4.934e-09, 0.1474), (-0.2696, 0.01321, 0.1362), (-0.2837, 0.02441, 0.1042), (-0.305, 0.03189, 0.05641), (-0.2973, -0.03189, 0.03053), (-0.2696, -0.02441, 0.05641), (-0.251, -0.01321, 0.0737), (-0.2445, -1.978e-09, 0.07978), (-0.251, 0.01321, 0.0737), (-0.2696, 0.02441, 0.05641), (-0.2973, 0.03189, 0.03053), (-0.2946, -0.03189, 3.042e-08), (-0.2646, -0.02441, 1.211e-08), (-0.2445, -0.01321, 6.387e-09), (-0.2375, 1.509e-09, 7.512e-10), (-0.2445, 0.01321, 7.541e-09), (-0.2646, 0.02441, 1.424e-08), (-0.2946, 0.03189, 2.7e-08), (-0.2973, -0.03189, -0.03053), (-0.2696, -0.02441, -0.05641), (-0.251, -0.01321, -0.0737), (-0.2445, 4.996e-09, -0.07978), (-0.251, 0.01321, -0.0737), (-0.2696, 0.02441, -0.05641), (-0.2973, 0.03189, -0.03053), (-0.305, -0.03189, -0.05641), (-0.2837, -0.02441, -0.1042), (-0.2696, -0.01321, -0.1362), (-0.2646, 7.952e-09, -0.1474), (-0.2696, 0.01321, -0.1362), (-0.2837, 0.02441, -0.1042), (-0.305, 0.03189, -0.05641), (-0.3165, -0.03189, -0.0737), (-0.305, -0.02441, -0.1362), (-0.2973, -0.01321, -0.1779), (-0.2946, 9.928e-09, -0.1926), (-0.2973, 0.01321, -0.1779), (-0.305, 0.02441, -0.1362), (-0.3165, 0.03189, -0.0737), (-0.33, -0.03452, 1.388e-08), (-0.33, -0.03189, -0.07978), (-0.33, -0.02441, -0.1474), (-0.33, -0.01321, -0.1926), (-0.33, 1.062e-08, -0.2085), (-0.33, 0.01321, -0.1926), (-0.33, 0.02441, -0.1474), (-0.33, 0.03189, -0.07978), (-0.3435, -0.03189, -0.0737), (-0.355, -0.02441, -0.1362), (-0.3627, -0.01321, -0.1779), (-0.3654, 9.928e-09, -0.1926), (-0.3627, 0.01321, -0.1779), (-0.355, 0.02441, -0.1362), (-0.3435, 0.03189, -0.0737), (-0.355, -0.03189, -0.05641), (-0.3763, -0.02441, -0.1042), (-0.3904, -0.01321, -0.1362), (-0.3954, 7.952e-09, -0.1474), (-0.3904, 0.01321, -0.1362), (-0.3763, 0.02441, -0.1042), (-0.355, 0.03189, -0.05641), (-0.33, 0.03452, 3.512e-08), (-0.3627, -0.03189, -0.03053), (-0.3904, -0.02441, -0.05641), (-0.409, -0.01321, -0.0737), (-0.4155, 4.996e-09, -0.07978), (-0.409, 0.01321, -0.0737), (-0.3904, 0.02441, -0.05641), (-0.3627, 0.03189, -0.03053), (-0.3654, -0.03189, 6.148e-08), (-0.3954, -0.02441, 6.802e-08), (-0.4155, -0.01321, 1.058e-07), (-0.4225, 1.509e-09, 1.25e-07), (-0.4155, 0.01321, 1.069e-07), (-0.3954, 0.02441, 7.016e-08), (-0.3654, 0.03189, 6.738e-08), (-0.3627, -0.03189, 0.03053), (-0.3904, -0.02441, 0.05641), (-0.409, -0.01321, 0.0737), (-0.4155, -1.978e-09, 0.07978), (-0.409, 0.01321, 0.0737), (-0.3904, 0.02441, 0.05641), (-0.3627, 0.03189, 0.03053), (-0.355, -0.03189, 0.05641), (-0.3763, -0.02441, 0.1042), (-0.3904, -0.01321, 0.1362), (-0.3954, -4.934e-09, 0.1474), (-0.3904, 0.01321, 0.1362), (-0.3763, 0.02441, 0.1042), (-0.355, 0.03189, 0.05641), (-0.3435, -0.03189, 0.0737), (-0.355, -0.02441, 0.1362), (-0.3627, -0.01321, 0.1779), (-0.3654, -6.91e-09, 0.1926), (-0.3627, 0.01321, 0.1779), (-0.355, 0.02441, 0.1362), (-0.3435, 0.03189, 0.0737), (-0.33, -0.03189, 0.07978), (-0.33, -7.603e-09, 0.2085), (-0.33, 0.02441, 0.1474)], [], [(112, 1, 6, 7), (0, 111, 4, 5), (3, 113, 9, 10), (2, 112, 7, 8), (1, 0, 5, 6), (111, 53, 4), (75, 3, 10), (113, 2, 8, 9), (10, 9, 16, 17), (8, 7, 14, 15), (6, 5, 12, 13), (4, 53, 11), (75, 10, 17), (9, 8, 15, 16), (7, 6, 13, 14), (5, 4, 11, 12), (11, 53, 18), (75, 17, 24), (16, 15, 22, 23), (14, 13, 20, 21), (12, 11, 18, 19), (17, 16, 23, 24), (15, 14, 21, 22), (13, 12, 19, 20), (23, 22, 29, 30), (21, 20, 27, 28), (19, 18, 25, 26), (24, 23, 30, 31), (22, 21, 28, 29), (20, 19, 26, 27), (18, 53, 25), (75, 24, 31), (31, 30, 37, 38), (29, 28, 35, 36), (27, 26, 33, 34), (25, 53, 32), (75, 31, 38), (30, 29, 36, 37), (28, 27, 34, 35), (26, 25, 32, 33), (36, 35, 42, 43), (34, 33, 40, 41), (32, 53, 39), (75, 38, 45), (37, 36, 43, 44), (35, 34, 41, 42), (33, 32, 39, 40), (38, 37, 44, 45), (75, 45, 52), (44, 43, 50, 51), (42, 41, 48, 49), (40, 39, 46, 47), (45, 44, 51, 52), (43, 42, 49, 50), (41, 40, 47, 48), (39, 53, 46), (49, 48, 56, 57), (47, 46, 54, 55), (52, 51, 59, 60), (50, 49, 57, 58), (48, 47, 55, 56), (46, 53, 54), (75, 52, 60), (51, 50, 58, 59), (60, 59, 66, 67), (58, 57, 64, 65), (56, 55, 62, 63), (54, 53, 61), (75, 60, 67), (59, 58, 65, 66), (57, 56, 63, 64), (55, 54, 61, 62), (63, 62, 69, 70), (61, 53, 68), (75, 67, 74), (66, 65, 72, 73), (64, 63, 70, 71), (62, 61, 68, 69), (67, 66, 73, 74), (65, 64, 71, 72), (75, 74, 82), (73, 72, 80, 81), (71, 70, 78, 79), (69, 68, 76, 77), (74, 73, 81, 82), (72, 71, 79, 80), (70, 69, 77, 78), (68, 53, 76), (77, 76, 83, 84), (82, 81, 88, 89), (80, 79, 86, 87), (78, 77, 84, 85), (76, 53, 83), (75, 82, 89), (81, 80, 87, 88), (79, 78, 85, 86), (89, 88, 95, 96), (87, 86, 93, 94), (85, 84, 91, 92), (83, 53, 90), (75, 89, 96), (88, 87, 94, 95), (86, 85, 92, 93), (84, 83, 90, 91), (90, 53, 97), (75, 96, 103), (95, 94, 101, 102), (93, 92, 99, 100), (91, 90, 97, 98), (96, 95, 102, 103), (94, 93, 100, 101), (92, 91, 98, 99), (102, 101, 108, 109), (100, 99, 106, 107), (98, 97, 104, 105), (103, 102, 109, 110), (101, 100, 107, 108), (99, 98, 105, 106), (97, 53, 104), (75, 103, 110), (110, 109, 113, 3), (108, 107, 112, 2), (106, 105, 0, 1), (104, 53, 111), (75, 110, 3), (109, 108, 2, 113), (107, 106, 1, 112), (105, 104, 111, 0), (226, 115, 120, 121), (114, 225, 118, 119), (117, 227, 123, 124), (116, 226, 121, 122), (115, 114, 119, 120), (225, 167, 118), (189, 117, 124), (227, 116, 122, 123), (124, 123, 130, 131), (122, 121, 128, 129), (120, 119, 126, 127), (118, 167, 125), (189, 124, 131), (123, 122, 129, 130), (121, 120, 127, 128), (119, 118, 125, 126), (125, 167, 132), (189, 131, 138), (130, 129, 136, 137), (128, 127, 134, 135), (126, 125, 132, 133), (131, 130, 137, 138), (129, 128, 135, 136), (127, 126, 133, 134), (137, 136, 143, 144), (135, 134, 141, 142), (133, 132, 139, 140), (138, 137, 144, 145), (136, 135, 142, 143), (134, 133, 140, 141), (132, 167, 139), (189, 138, 145), (145, 144, 151, 152), (143, 142, 149, 150), (141, 140, 147, 148), (139, 167, 146), (189, 145, 152), (144, 143, 150, 151), (142, 141, 148, 149), (140, 139, 146, 147), (150, 149, 156, 157), (148, 147, 154, 155), (146, 167, 153), (189, 152, 159), (151, 150, 157, 158), (149, 148, 155, 156), (147, 146, 153, 154), (152, 151, 158, 159), (189, 159, 166), (158, 157, 164, 165), (156, 155, 162, 163), (154, 153, 160, 161), (159, 158, 165, 166), (157, 156, 163, 164), (155, 154, 161, 162), (153, 167, 160), (163, 162, 170, 171), (161, 160, 168, 169), (166, 165, 173, 174), (164, 163, 171, 172), (162, 161, 169, 170), (160, 167, 168), (189, 166, 174), (165, 164, 172, 173), (174, 173, 180, 181), (172, 171, 178, 179), (170, 169, 176, 177), (168, 167, 175), (189, 174, 181), (173, 172, 179, 180), (171, 170, 177, 178), (169, 168, 175, 176), (177, 176, 183, 184), (175, 167, 182), (189, 181, 188), (180, 179, 186, 187), (178, 177, 184, 185), (176, 175, 182, 183), (181, 180, 187, 188), (179, 178, 185, 186), (189, 188, 196), (187, 186, 194, 195), (185, 184, 192, 193), (183, 182, 190, 191), (188, 187, 195, 196), (186, 185, 193, 194), (184, 183, 191, 192), (182, 167, 190), (191, 190, 197, 198), (196, 195, 202, 203), (194, 193, 200, 201), (192, 191, 198, 199), (190, 167, 197), (189, 196, 203), (195, 194, 201, 202), (193, 192, 199, 200), (203, 202, 209, 210), (201, 200, 207, 208), (199, 198, 205, 206), (197, 167, 204), (189, 203, 210), (202, 201, 208, 209), (200, 199, 206, 207), (198, 197, 204, 205), (204, 167, 211), (189, 210, 217), (209, 208, 215, 216), (207, 206, 213, 214), (205, 204, 211, 212), (210, 209, 216, 217), (208, 207, 214, 215), (206, 205, 212, 213), (216, 215, 222, 223), (214, 213, 220, 221), (212, 211, 218, 219), (217, 216, 223, 224), (215, 214, 221, 222), (213, 212, 219, 220), (211, 167, 218), (189, 217, 224), (224, 223, 227, 117), (222, 221, 226, 116), (220, 219, 114, 115), (218, 167, 225), (189, 224, 117), (223, 222, 116, 227), (221, 220, 115, 226), (219, 218, 225, 114)])
me_sphere_003.polygons.foreach_set('use_smooth', [True] * 256)
_uv = me_sphere_003.uv_layers.new(name='UVMap')
_uv.uv.foreach_set('vector', [0.4151, 0.5496, 0.4151, 0.6746, 0.4129, 0.6746, 0.4129, 0.5496, 0.4151, 0.7996, 0.4151, 0.9246, 0.4129, 0.9246, 0.4129, 0.7996, 0.4151, 0.1746, 0.4151, 0.2996, 0.4129, 0.2996, 0.4129, 0.1746, 0.4151, 0.4246, 0.4151, 0.5496, 0.4129, 0.5496, 0.4129, 0.4246, 0.4151, 0.6746, 0.4151, 0.7996, 0.4129, 0.7996, 0.4129, 0.6746, 0.3477, 0.02815, 0.347, 0.08738, 0.3464, 0.02815, 0.414, 0.04961, 0.4151, 0.1746, 0.4129, 0.1746, 0.4151, 0.2996, 0.4151, 0.4246, 0.4129, 0.4246, 0.4129, 0.2996, 0.4129, 0.1746, 0.4129, 0.2996, 0.4107, 0.2996, 0.4107, 0.1746, 0.4129, 0.4246, 0.4129, 0.5496, 0.4107, 0.5496, 0.4107, 0.4246, 0.4129, 0.6746, 0.4129, 0.7996, 0.4107, 0.7996, 0.4107, 0.6746, 0.3464, 0.02815, 0.3458, 0.08738, 0.3452, 0.02815, 0.4118, 0.04961, 0.4129, 0.1746, 0.4107, 0.1746, 0.4129, 0.2996, 0.4129, 0.4246, 0.4107, 0.4246, 0.4107, 0.2996, 0.4129, 0.5496, 0.4129, 0.6746, 0.4107, 0.6746, 0.4107, 0.5496, 0.4129, 0.7996, 0.4129, 0.9246, 0.4107, 0.9246, 0.4107, 0.7996, 0.3452, 0.02815, 0.3445, 0.08738, 0.3439, 0.02815, 0.4096, 0.04961, 0.4107, 0.1746, 0.4084, 0.1746, 0.4107, 0.2996, 0.4107, 0.4246, 0.4084, 0.4246, 0.4084, 0.2996, 0.4107, 0.5496, 0.4107, 0.6746, 0.4084, 0.6746, 0.4084, 0.5496, 0.4107, 0.7996, 0.4107, 0.9246, 0.4084, 0.9246, 0.4084, 0.7996, 0.4107, 0.1746, 0.4107, 0.2996, 0.4084, 0.2996, 0.4084, 0.1746, 0.4107, 0.4246, 0.4107, 0.5496, 0.4084, 0.5496, 0.4084, 0.4246, 0.4107, 0.6746, 0.4107, 0.7996, 0.4084, 0.7996, 0.4084, 0.6746, 0.4084, 0.2996, 0.4084, 0.4246, 0.4062, 0.4246, 0.4062, 0.2996, 0.4084, 0.5496, 0.4084, 0.6746, 0.4062, 0.6746, 0.4062, 0.5496, 0.4084, 0.7996, 0.4084, 0.9246, 0.4062, 0.9246, 0.4062, 0.7996, 0.4084, 0.1746, 0.4084, 0.2996, 0.4062, 0.2996, 0.4062, 0.1746, 0.4084, 0.4246, 0.4084, 0.5496, 0.4062, 0.5496, 0.4062, 0.4246, 0.4084, 0.6746, 0.4084, 0.7996, 0.4062, 0.7996, 0.4062, 0.6746, 0.3439, 0.02815, 0.3433, 0.08738, 0.3427, 0.02815, 0.4073, 0.04961, 0.4084, 0.1746, 0.4062, 0.1746, 0.4062, 0.1746, 0.4062, 0.2996, 0.404, 0.2996, 0.404, 0.1746, 0.4062, 0.4246, 0.4062, 0.5496, 0.404, 0.5496, 0.404, 0.4246, 0.4062, 0.6746, 0.4062, 0.7996, 0.404, 0.7996, 0.404, 0.6746, 0.3427, 0.02815, 0.342, 0.08738, 0.3414, 0.02815, 0.4051, 0.04961, 0.4062, 0.1746, 0.404, 0.1746, 0.4062, 0.2996, 0.4062, 0.4246, 0.404, 0.4246, 0.404, 0.2996, 0.4062, 0.5496, 0.4062, 0.6746, 0.404, 0.6746, 0.404, 0.5496, 0.4062, 0.7996, 0.4062, 0.9246, 0.404, 0.9246, 0.404, 0.7996, 0.404, 0.4246, 0.404, 0.5496, 0.4018, 0.5496, 0.4018, 0.4246, 0.404, 0.6746, 0.404, 0.7996, 0.4018, 0.7996, 0.4018, 0.6746, 0.3414, 0.02815, 0.3408, 0.08738, 0.3402, 0.02815, 0.4029, 0.04961, 0.404, 0.1746, 0.4018, 0.1746, 0.404, 0.2996, 0.404, 0.4246, 0.4018, 0.4246, 0.4018, 0.2996, 0.404, 0.5496, 0.404, 0.6746, 0.4018, 0.6746, 0.4018, 0.5496, 0.404, 0.7996, 0.404, 0.9246, 0.4018, 0.9246, 0.4018, 0.7996, 0.404, 0.1746, 0.404, 0.2996, 0.4018, 0.2996, 0.4018, 0.1746, 0.4006, 0.04961, 0.4018, 0.1746, 0.3995, 0.1746, 0.4018, 0.2996, 0.4018, 0.4246, 0.3995, 0.4246, 0.3995, 0.2996, 0.4018, 0.5496, 0.4018, 0.6746, 0.3995, 0.6746, 0.3995, 0.5496, 0.4018, 0.7996, 0.4018, 0.9246, 0.3995, 0.9246, 0.3995, 0.7996, 0.4018, 0.1746, 0.4018, 0.2996, 0.3995, 0.2996, 0.3995, 0.1746, 0.4018, 0.4246, 0.4018, 0.5496, 0.3995, 0.5496, 0.3995, 0.4246, 0.4018, 0.6746, 0.4018, 0.7996, 0.3995, 0.7996, 0.3995, 0.6746, 0.3402, 0.02815, 0.3395, 0.08738, 0.3389, 0.02815, 0.3995, 0.5496, 0.3995, 0.6746, 0.3973, 0.6746, 0.3973, 0.5496, 0.3995, 0.7996, 0.3995, 0.9246, 0.3973, 0.9246, 0.3973, 0.7996, 0.3995, 0.1746, 0.3995, 0.2996, 0.3973, 0.2996, 0.3973, 0.1746, 0.3995, 0.4246, 0.3995, 0.5496, 0.3973, 0.5496, 0.3973, 0.4246, 0.3995, 0.6746, 0.3995, 0.7996, 0.3973, 0.7996, 0.3973, 0.6746, 0.3389, 0.02815, 0.3383, 0.08738, 0.3377, 0.02815, 0.3984, 0.04961, 0.3995, 0.1746, 0.3973, 0.1746, 0.3995, 0.2996, 0.3995, 0.4246, 0.3973, 0.4246, 0.3973, 0.2996, 0.3973, 0.1746, 0.3973, 0.2996, 0.3951, 0.2996, 0.3951, 0.1746, 0.3973, 0.4246, 0.3973, 0.5496, 0.3951, 0.5496, 0.3951, 0.4246, 0.3973, 0.6746, 0.3973, 0.7996, 0.3951, 0.7996, 0.3951, 0.6746, 0.3377, 0.02815, 0.337, 0.08738, 0.3364, 0.02815, 0.3962, 0.04961, 0.3973, 0.1746, 0.3951, 0.1746, 0.3973, 0.2996, 0.3973, 0.4246, 0.3951, 0.4246, 0.3951, 0.2996, 0.3973, 0.5496, 0.3973, 0.6746, 0.3951, 0.6746, 0.3951, 0.5496, 0.3973, 0.7996, 0.3973, 0.9246, 0.3951, 0.9246, 0.3951, 0.7996, 0.3951, 0.6746, 0.3951, 0.7996, 0.3929, 0.7996, 0.3929, 0.6746, 0.3364, 0.02815, 0.3358, 0.08738, 0.3352, 0.02815, 0.394, 0.04961, 0.3951, 0.1746, 0.3929, 0.1746, 0.3951, 0.2996, 0.3951, 0.4246, 0.3929, 0.4246, 0.3929, 0.2996, 0.3951, 0.5496, 0.3951, 0.6746, 0.3929, 0.6746, 0.3929, 0.5496, 0.3951, 0.7996, 0.3951, 0.9246, 0.3929, 0.9246, 0.3929, 0.7996, 0.3951, 0.1746, 0.3951, 0.2996, 0.3929, 0.2996, 0.3929, 0.1746, 0.3951, 0.4246, 0.3951, 0.5496, 0.3929, 0.5496, 0.3929, 0.4246, 0.3917, 0.04961, 0.3929, 0.1746, 0.3906, 0.1746, 0.3929, 0.2996, 0.3929, 0.4246, 0.3906, 0.4246, 0.3906, 0.2996, 0.3929, 0.5496, 0.3929, 0.6746, 0.3906, 0.6746, 0.3906, 0.5496, 0.3929, 0.7996, 0.3929, 0.9246, 0.3906, 0.9246, 0.3906, 0.7996, 0.3929, 0.1746, 0.3929, 0.2996, 0.3906, 0.2996, 0.3906, 0.1746, 0.3929, 0.4246, 0.3929, 0.5496, 0.3906, 0.5496, 0.3906, 0.4246, 0.3929, 0.6746, 0.3929, 0.7996, 0.3906, 0.7996, 0.3906, 0.6746, 0.3352, 0.02815, 0.3345, 0.08738, 0.3339, 0.02815, 0.3906, 0.7996, 0.3906, 0.9246, 0.3884, 0.9246, 0.3884, 0.7996, 0.3906, 0.1746, 0.3906, 0.2996, 0.3884, 0.2996, 0.3884, 0.1746, 0.3906, 0.4246, 0.3906, 0.5496, 0.3884, 0.5496, 0.3884, 0.4246, 0.3906, 0.6746, 0.3906, 0.7996, 0.3884, 0.7996, 0.3884, 0.6746, 0.3339, 0.02815, 0.3333, 0.08738, 0.3327, 0.02815, 0.3895, 0.04961, 0.3906, 0.1746, 0.3884, 0.1746, 0.3906, 0.2996, 0.3906, 0.4246, 0.3884, 0.4246, 0.3884, 0.2996, 0.3906, 0.5496, 0.3906, 0.6746, 0.3884, 0.6746, 0.3884, 0.5496, 0.424, 0.1746, 0.424, 0.2996, 0.4218, 0.2996, 0.4218, 0.1746, 0.424, 0.4246, 0.424, 0.5496, 0.4218, 0.5496, 0.4218, 0.4246, 0.424, 0.6746, 0.424, 0.7996, 0.4218, 0.7996, 0.4218, 0.6746, 0.3527, 0.02815, 0.352, 0.08738, 0.3514, 0.02815, 0.4229, 0.04961, 0.424, 0.1746, 0.4218, 0.1746, 0.424, 0.2996, 0.424, 0.4246, 0.4218, 0.4246, 0.4218, 0.2996, 0.424, 0.5496, 0.424, 0.6746, 0.4218, 0.6746, 0.4218, 0.5496, 0.424, 0.7996, 0.424, 0.9246, 0.4218, 0.9246, 0.4218, 0.7996, 0.3514, 0.02815, 0.3508, 0.08738, 0.3502, 0.02815, 0.4207, 0.04961, 0.4218, 0.1746, 0.4196, 0.1746, 0.4218, 0.2996, 0.4218, 0.4246, 0.4196, 0.4246, 0.4196, 0.2996, 0.4218, 0.5496, 0.4218, 0.6746, 0.4196, 0.6746, 0.4196, 0.5496, 0.4218, 0.7996, 0.4218, 0.9246, 0.4196, 0.9246, 0.4196, 0.7996, 0.4218, 0.1746, 0.4218, 0.2996, 0.4196, 0.2996, 0.4196, 0.1746, 0.4218, 0.4246, 0.4218, 0.5496, 0.4196, 0.5496, 0.4196, 0.4246, 0.4218, 0.6746, 0.4218, 0.7996, 0.4196, 0.7996, 0.4196, 0.6746, 0.4196, 0.2996, 0.4196, 0.4246, 0.4173, 0.4246, 0.4173, 0.2996, 0.4196, 0.5496, 0.4196, 0.6746, 0.4173, 0.6746, 0.4173, 0.5496, 0.4196, 0.7996, 0.4196, 0.9246, 0.4173, 0.9246, 0.4173, 0.7996, 0.4196, 0.1746, 0.4196, 0.2996, 0.4173, 0.2996, 0.4173, 0.1746, 0.4196, 0.4246, 0.4196, 0.5496, 0.4173, 0.5496, 0.4173, 0.4246, 0.4196, 0.6746, 0.4196, 0.7996, 0.4173, 0.7996, 0.4173, 0.6746, 0.3502, 0.02815, 0.3495, 0.08738, 0.3489, 0.02815, 0.4185, 0.04961, 0.4196, 0.1746, 0.4173, 0.1746, 0.4173, 0.1746, 0.4173, 0.2996, 0.4151, 0.2996, 0.4151, 0.1746, 0.4173, 0.4246, 0.4173, 0.5496, 0.4151, 0.5496, 0.4151, 0.4246, 0.4173, 0.6746, 0.4173, 0.7996, 0.4151, 0.7996, 0.4151, 0.6746, 0.3489, 0.02815, 0.3483, 0.08738, 0.3477, 0.02815, 0.4162, 0.04961, 0.4173, 0.1746, 0.4151, 0.1746, 0.4173, 0.2996, 0.4173, 0.4246, 0.4151, 0.4246, 0.4151, 0.2996, 0.4173, 0.5496, 0.4173, 0.6746, 0.4151, 0.6746, 0.4151, 0.5496, 0.4173, 0.7996, 0.4173, 0.9246, 0.4151, 0.9246, 0.4151, 0.7996, 0.4151, 0.5496, 0.4151, 0.6746, 0.4129, 0.6746, 0.4129, 0.5496, 0.4151, 0.7996, 0.4151, 0.9246, 0.4129, 0.9246, 0.4129, 0.7996, 0.4151, 0.1746, 0.4151, 0.2996, 0.4129, 0.2996, 0.4129, 0.1746, 0.4151, 0.4246, 0.4151, 0.5496, 0.4129, 0.5496, 0.4129, 0.4246, 0.4151, 0.6746, 0.4151, 0.7996, 0.4129, 0.7996, 0.4129, 0.6746, 0.3477, 0.02815, 0.347, 0.08738, 0.3464, 0.02815, 0.414, 0.04961, 0.4151, 0.1746, 0.4129, 0.1746, 0.4151, 0.2996, 0.4151, 0.4246, 0.4129, 0.4246, 0.4129, 0.2996, 0.4129, 0.1746, 0.4129, 0.2996, 0.4107, 0.2996, 0.4107, 0.1746, 0.4129, 0.4246, 0.4129, 0.5496, 0.4107, 0.5496, 0.4107, 0.4246, 0.4129, 0.6746, 0.4129, 0.7996, 0.4107, 0.7996, 0.4107, 0.6746, 0.3464, 0.02815, 0.3458, 0.08738, 0.3452, 0.02815, 0.4118, 0.04961, 0.4129, 0.1746, 0.4107, 0.1746, 0.4129, 0.2996, 0.4129, 0.4246, 0.4107, 0.4246, 0.4107, 0.2996, 0.4129, 0.5496, 0.4129, 0.6746, 0.4107, 0.6746, 0.4107, 0.5496, 0.4129, 0.7996, 0.4129, 0.9246, 0.4107, 0.9246, 0.4107, 0.7996, 0.3452, 0.02815, 0.3445, 0.08738, 0.3439, 0.02815, 0.4096, 0.04961, 0.4107, 0.1746, 0.4084, 0.1746, 0.4107, 0.2996, 0.4107, 0.4246, 0.4084, 0.4246, 0.4084, 0.2996, 0.4107, 0.5496, 0.4107, 0.6746, 0.4084, 0.6746, 0.4084, 0.5496, 0.4107, 0.7996, 0.4107, 0.9246, 0.4084, 0.9246, 0.4084, 0.7996, 0.4107, 0.1746, 0.4107, 0.2996, 0.4084, 0.2996, 0.4084, 0.1746, 0.4107, 0.4246, 0.4107, 0.5496, 0.4084, 0.5496, 0.4084, 0.4246, 0.4107, 0.6746, 0.4107, 0.7996, 0.4084, 0.7996, 0.4084, 0.6746, 0.4084, 0.2996, 0.4084, 0.4246, 0.4062, 0.4246, 0.4062, 0.2996, 0.4084, 0.5496, 0.4084, 0.6746, 0.4062, 0.6746, 0.4062, 0.5496, 0.4084, 0.7996, 0.4084, 0.9246, 0.4062, 0.9246, 0.4062, 0.7996, 0.4084, 0.1746, 0.4084, 0.2996, 0.4062, 0.2996, 0.4062, 0.1746, 0.4084, 0.4246, 0.4084, 0.5496, 0.4062, 0.5496, 0.4062, 0.4246, 0.4084, 0.6746, 0.4084, 0.7996, 0.4062, 0.7996, 0.4062, 0.6746, 0.3439, 0.02815, 0.3433, 0.08738, 0.3427, 0.02815, 0.4073, 0.04961, 0.4084, 0.1746, 0.4062, 0.1746, 0.4062, 0.1746, 0.4062, 0.2996, 0.404, 0.2996, 0.404, 0.1746, 0.4062, 0.4246, 0.4062, 0.5496, 0.404, 0.5496, 0.404, 0.4246, 0.4062, 0.6746, 0.4062, 0.7996, 0.404, 0.7996, 0.404, 0.6746, 0.3427, 0.02815, 0.342, 0.08738, 0.3414, 0.02815, 0.4051, 0.04961, 0.4062, 0.1746, 0.404, 0.1746, 0.4062, 0.2996, 0.4062, 0.4246, 0.404, 0.4246, 0.404, 0.2996, 0.4062, 0.5496, 0.4062, 0.6746, 0.404, 0.6746, 0.404, 0.5496, 0.4062, 0.7996, 0.4062, 0.9246, 0.404, 0.9246, 0.404, 0.7996, 0.404, 0.4246, 0.404, 0.5496, 0.4018, 0.5496, 0.4018, 0.4246, 0.404, 0.6746, 0.404, 0.7996, 0.4018, 0.7996, 0.4018, 0.6746, 0.3414, 0.02815, 0.3408, 0.08738, 0.3402, 0.02815, 0.4029, 0.04961, 0.404, 0.1746, 0.4018, 0.1746, 0.404, 0.2996, 0.404, 0.4246, 0.4018, 0.4246, 0.4018, 0.2996, 0.404, 0.5496, 0.404, 0.6746, 0.4018, 0.6746, 0.4018, 0.5496, 0.404, 0.7996, 0.404, 0.9246, 0.4018, 0.9246, 0.4018, 0.7996, 0.404, 0.1746, 0.404, 0.2996, 0.4018, 0.2996, 0.4018, 0.1746, 0.4006, 0.04961, 0.4018, 0.1746, 0.3995, 0.1746, 0.4018, 0.2996, 0.4018, 0.4246, 0.3995, 0.4246, 0.3995, 0.2996, 0.4018, 0.5496, 0.4018, 0.6746, 0.3995, 0.6746, 0.3995, 0.5496, 0.4018, 0.7996, 0.4018, 0.9246, 0.3995, 0.9246, 0.3995, 0.7996, 0.4018, 0.1746, 0.4018, 0.2996, 0.3995, 0.2996, 0.3995, 0.1746, 0.4018, 0.4246, 0.4018, 0.5496, 0.3995, 0.5496, 0.3995, 0.4246, 0.4018, 0.6746, 0.4018, 0.7996, 0.3995, 0.7996, 0.3995, 0.6746, 0.3402, 0.02815, 0.3395, 0.08738, 0.3389, 0.02815, 0.3995, 0.5496, 0.3995, 0.6746, 0.3973, 0.6746, 0.3973, 0.5496, 0.3995, 0.7996, 0.3995, 0.9246, 0.3973, 0.9246, 0.3973, 0.7996, 0.3995, 0.1746, 0.3995, 0.2996, 0.3973, 0.2996, 0.3973, 0.1746, 0.3995, 0.4246, 0.3995, 0.5496, 0.3973, 0.5496, 0.3973, 0.4246, 0.3995, 0.6746, 0.3995, 0.7996, 0.3973, 0.7996, 0.3973, 0.6746, 0.3389, 0.02815, 0.3383, 0.08738, 0.3377, 0.02815, 0.3984, 0.04961, 0.3995, 0.1746, 0.3973, 0.1746, 0.3995, 0.2996, 0.3995, 0.4246, 0.3973, 0.4246, 0.3973, 0.2996, 0.3973, 0.1746, 0.3973, 0.2996, 0.3951, 0.2996, 0.3951, 0.1746, 0.3973, 0.4246, 0.3973, 0.5496, 0.3951, 0.5496, 0.3951, 0.4246, 0.3973, 0.6746, 0.3973, 0.7996, 0.3951, 0.7996, 0.3951, 0.6746, 0.3377, 0.02815, 0.337, 0.08738, 0.3364, 0.02815, 0.3962, 0.04961, 0.3973, 0.1746, 0.3951, 0.1746, 0.3973, 0.2996, 0.3973, 0.4246, 0.3951, 0.4246, 0.3951, 0.2996, 0.3973, 0.5496, 0.3973, 0.6746, 0.3951, 0.6746, 0.3951, 0.5496, 0.3973, 0.7996, 0.3973, 0.9246, 0.3951, 0.9246, 0.3951, 0.7996, 0.3951, 0.6746, 0.3951, 0.7996, 0.3929, 0.7996, 0.3929, 0.6746, 0.3364, 0.02815, 0.3358, 0.08738, 0.3352, 0.02815, 0.394, 0.04961, 0.3951, 0.1746, 0.3929, 0.1746, 0.3951, 0.2996, 0.3951, 0.4246, 0.3929, 0.4246, 0.3929, 0.2996, 0.3951, 0.5496, 0.3951, 0.6746, 0.3929, 0.6746, 0.3929, 0.5496, 0.3951, 0.7996, 0.3951, 0.9246, 0.3929, 0.9246, 0.3929, 0.7996, 0.3951, 0.1746, 0.3951, 0.2996, 0.3929, 0.2996, 0.3929, 0.1746, 0.3951, 0.4246, 0.3951, 0.5496, 0.3929, 0.5496, 0.3929, 0.4246, 0.3917, 0.04961, 0.3929, 0.1746, 0.3906, 0.1746, 0.3929, 0.2996, 0.3929, 0.4246, 0.3906, 0.4246, 0.3906, 0.2996, 0.3929, 0.5496, 0.3929, 0.6746, 0.3906, 0.6746, 0.3906, 0.5496, 0.3929, 0.7996, 0.3929, 0.9246, 0.3906, 0.9246, 0.3906, 0.7996, 0.3929, 0.1746, 0.3929, 0.2996, 0.3906, 0.2996, 0.3906, 0.1746, 0.3929, 0.4246, 0.3929, 0.5496, 0.3906, 0.5496, 0.3906, 0.4246, 0.3929, 0.6746, 0.3929, 0.7996, 0.3906, 0.7996, 0.3906, 0.6746, 0.3352, 0.02815, 0.3345, 0.08738, 0.3339, 0.02815, 0.3906, 0.7996, 0.3906, 0.9246, 0.3884, 0.9246, 0.3884, 0.7996, 0.3906, 0.1746, 0.3906, 0.2996, 0.3884, 0.2996, 0.3884, 0.1746, 0.3906, 0.4246, 0.3906, 0.5496, 0.3884, 0.5496, 0.3884, 0.4246, 0.3906, 0.6746, 0.3906, 0.7996, 0.3884, 0.7996, 0.3884, 0.6746, 0.3339, 0.02815, 0.3333, 0.08738, 0.3327, 0.02815, 0.3895, 0.04961, 0.3906, 0.1746, 0.3884, 0.1746, 0.3906, 0.2996, 0.3906, 0.4246, 0.3884, 0.4246, 0.3884, 0.2996, 0.3906, 0.5496, 0.3906, 0.6746, 0.3884, 0.6746, 0.3884, 0.5496, 0.424, 0.1746, 0.424, 0.2996, 0.4218, 0.2996, 0.4218, 0.1746, 0.424, 0.4246, 0.424, 0.5496, 0.4218, 0.5496, 0.4218, 0.4246, 0.424, 0.6746, 0.424, 0.7996, 0.4218, 0.7996, 0.4218, 0.6746, 0.3527, 0.02815, 0.352, 0.08738, 0.3514, 0.02815, 0.4229, 0.04961, 0.424, 0.1746, 0.4218, 0.1746, 0.424, 0.2996, 0.424, 0.4246, 0.4218, 0.4246, 0.4218, 0.2996, 0.424, 0.5496, 0.424, 0.6746, 0.4218, 0.6746, 0.4218, 0.5496, 0.424, 0.7996, 0.424, 0.9246, 0.4218, 0.9246, 0.4218, 0.7996, 0.3514, 0.02815, 0.3508, 0.08738, 0.3502, 0.02815, 0.4207, 0.04961, 0.4218, 0.1746, 0.4196, 0.1746, 0.4218, 0.2996, 0.4218, 0.4246, 0.4196, 0.4246, 0.4196, 0.2996, 0.4218, 0.5496, 0.4218, 0.6746, 0.4196, 0.6746, 0.4196, 0.5496, 0.4218, 0.7996, 0.4218, 0.9246, 0.4196, 0.9246, 0.4196, 0.7996, 0.4218, 0.1746, 0.4218, 0.2996, 0.4196, 0.2996, 0.4196, 0.1746, 0.4218, 0.4246, 0.4218, 0.5496, 0.4196, 0.5496, 0.4196, 0.4246, 0.4218, 0.6746, 0.4218, 0.7996, 0.4196, 0.7996, 0.4196, 0.6746, 0.4196, 0.2996, 0.4196, 0.4246, 0.4173, 0.4246, 0.4173, 0.2996, 0.4196, 0.5496, 0.4196, 0.6746, 0.4173, 0.6746, 0.4173, 0.5496, 0.4196, 0.7996, 0.4196, 0.9246, 0.4173, 0.9246, 0.4173, 0.7996, 0.4196, 0.1746, 0.4196, 0.2996, 0.4173, 0.2996, 0.4173, 0.1746, 0.4196, 0.4246, 0.4196, 0.5496, 0.4173, 0.5496, 0.4173, 0.4246, 0.4196, 0.6746, 0.4196, 0.7996, 0.4173, 0.7996, 0.4173, 0.6746, 0.3502, 0.02815, 0.3495, 0.08738, 0.3489, 0.02815, 0.4185, 0.04961, 0.4196, 0.1746, 0.4173, 0.1746, 0.4173, 0.1746, 0.4173, 0.2996, 0.4151, 0.2996, 0.4151, 0.1746, 0.4173, 0.4246, 0.4173, 0.5496, 0.4151, 0.5496, 0.4151, 0.4246, 0.4173, 0.6746, 0.4173, 0.7996, 0.4151, 0.7996, 0.4151, 0.6746, 0.3489, 0.02815, 0.3483, 0.08738, 0.3477, 0.02815, 0.4162, 0.04961, 0.4173, 0.1746, 0.4151, 0.1746, 0.4173, 0.2996, 0.4173, 0.4246, 0.4151, 0.4246, 0.4151, 0.2996, 0.4173, 0.5496, 0.4173, 0.6746, 0.4151, 0.6746, 0.4151, 0.5496, 0.4173, 0.7996, 0.4173, 0.9246, 0.4151, 0.9246, 0.4151, 0.7996])
me_sphere_003.materials.append(mat_material)
me_sphere_003.use_remesh_fix_poles = True
me_sphere_003.use_remesh_preserve_attributes = False
me_sphere_003.update()

# ---- objects
ob_ball = bpy.data.objects.new('Ball', me_sphere)
ob_sphere__colonly = bpy.data.objects.new('Sphere -colonly', None)
ob_eyes = bpy.data.objects.new('Eyes', me_sphere_003)

# ---- transforms, parenting, visibility, modifiers, constraints
ob_ball.location = (0.0, 0.0, 0.5)
ob_sphere__colonly.parent = ob_ball
ob_sphere__colonly.matrix_parent_inverse = Matrix(((1.0, -0.0, 0.0, -0.0), (-0.0, 1.0, -0.0, 0.0), (0.0, -0.0, 1.0, -0.5), (-0.0, 0.0, -0.0, 1.0)))
ob_sphere__colonly.location = (0.0, 0.0, 0.5)
ob_sphere__colonly.empty_display_type = 'SPHERE'
ob_sphere__colonly.empty_display_size = 0.5
ob_eyes.location = (0.168, -0.43, 0.8236)

# ---- collection membership
col_collection.objects.link(ob_ball)
col_collection.objects.link(ob_sphere__colonly)
col_collection.objects.link(ob_eyes)

# ---- scene / render settings (as saved in the file)
scene.frame_start = 1; scene.frame_end = 250; scene.frame_set(1)
scene.render.engine = 'BLENDER_EEVEE_NEXT'
scene.cycles.use_denoising = False
scene.cycles.samples = 128
scene.cycles.sampling_pattern = 'TABULATED_SOBOL'
scene.cycles.use_adaptive_sampling = False
scene.cycles.use_light_tree = False
scene.view_settings.view_transform = 'Filmic'
bpy.context.view_layer.update()

# ---- added for rendering (the .blend has no active camera and no usable light): camera, sun
cam_auto = bpy.data.cameras.new('AutoCamera')
cam_auto.lens = 50.0
cam_auto.sensor_width = 36.0
cam_auto.clip_end = 1000.0
ob_auto_camera = bpy.data.objects.new('AutoCamera', cam_auto)
scene.collection.objects.link(ob_auto_camera)
ob_auto_camera.location = (1.61985, -1.94382, 1.81192)
ob_auto_camera.rotation_euler = (1.09748, -7.21219e-08, 0.694738)
scene.camera = ob_auto_camera
light_auto_sun = bpy.data.lights.new('AutoSun', 'SUN')
light_auto_sun.energy = 3.0
light_auto_sun.angle = 0.0523599
ob_auto_sun = bpy.data.objects.new('AutoSun', light_auto_sun)
scene.collection.objects.link(ob_auto_sun)
ob_auto_sun.rotation_euler = (0.872665, 0.174533, 0.523599)
bpy.context.view_layer.update()
